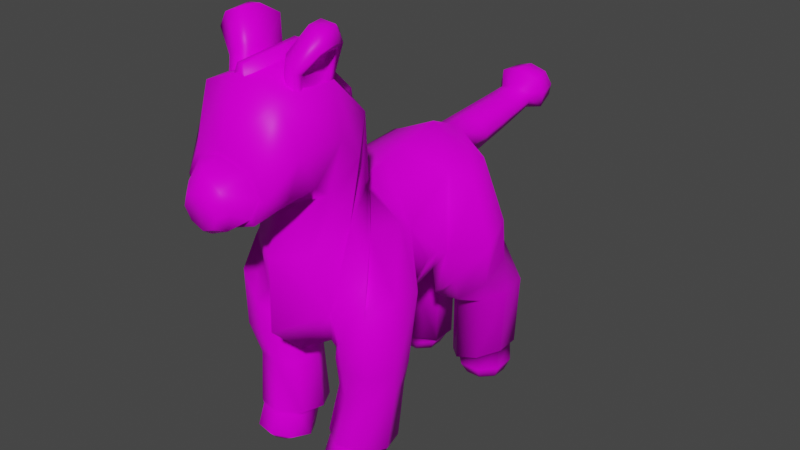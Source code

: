 # Source: doudou.blend  (saved by Blender 3.1.7; exported with 4.5.12 LTS)
import bpy
from mathutils import Matrix  # noqa: F401  (used for matrix-valued properties, if any)

bpy.ops.wm.read_factory_settings(use_empty=True)
scene = bpy.context.scene
scene.name = 'Scene'

# ---- collections
col_collection = bpy.data.collections.new('Collection'); scene.collection.children.link(col_collection)

# ---- images (referenced by path relative to the original .blend; pixels are not part of the script)
import os
ASSET_DIR = os.environ.get("B2B_ASSET_DIR", "")  # directory of the original .blend (textures are referenced by path, not embedded)
HERE = os.path.dirname(os.path.abspath(__file__))  # packed textures are extracted next to this script under _unpacked/

def load_image(name, relpath, width, height, colorspace="sRGB"):
    """Load a texture the original file referenced (path relative to the .blend, or extracted next to this script)."""
    p = next((c for c in (os.path.join(HERE, relpath), os.path.join(ASSET_DIR, relpath)) if relpath and os.path.exists(c)), "")
    if p:
        img = bpy.data.images.load(p, check_existing=True)
        img.name = name
    else:  # same state as the original file: an image datablock whose file is absent (Cycles renders it pink)
        img = bpy.data.images.new(name, width, height)
        img.source = "FILE"
        img.filepath = "//" + (relpath or name)
    img.colorspace_settings.name = colorspace
    return img
img_t_peluche_ane_1_psd = load_image('T_Peluche_Ane_1.psd', 'T_Peluche_Ane_1.psd', 1024, 1024, 'sRGB')

# ---- materials (node trees are filled in below, after node groups)
mat_material = bpy.data.materials.new('Material')
mat_material.alpha_threshold = 0.0
mat_material.use_transparent_shadow = False
mat_material.line_color = (0.0, 0.0, 0.0, 1.0)

# ---- material node trees
mat_material.use_nodes = True; mat_material.node_tree.nodes.clear()
_N = mat_material.node_tree.nodes; _L = mat_material.node_tree.links
n0 = _N.new('ShaderNodeOutputMaterial'); n0.name = 'Material Output'; n0.location = (300, 300)
n1 = _N.new('ShaderNodeBsdfPrincipled'); n1.name = 'Principled BSDF'; n1.location = (10, 300)
n1.distribution = 'GGX'
n1.subsurface_method = 'BURLEY'
n1.inputs[2].default_value = 0.4
n1.inputs[3].default_value = 1.45
n1.inputs[13].default_value = 0.07273
n1.inputs[27].default_value = (0.0, 0.0, 0.0, 1.0)
n1.inputs[28].default_value = 1.0
n2 = _N.new('ShaderNodeTexImage'); n2.name = 'Image Texture'; n2.location = (-522, 126)
n2.image = img_t_peluche_ane_1_psd
_L.new(n2.outputs[0], n1.inputs[0])
_L.new(n1.outputs[0], n0.inputs[0])
n0.is_active_output = True

# ---- world
world_world = bpy.data.worlds.new('World'); scene.world = world_world
world_world.use_nodes = True; world_world.node_tree.nodes.clear()
_N = world_world.node_tree.nodes; _L = world_world.node_tree.links
n0 = _N.new('ShaderNodeOutputWorld'); n0.name = 'World Output'; n0.location = (300, 300)
n1 = _N.new('ShaderNodeBackground'); n1.name = 'Background'; n1.location = (10, 300)
n1.inputs[0].default_value = (0.05088, 0.05088, 0.05088, 1.0)
_L.new(n1.outputs[0], n0.inputs[0])
n0.is_active_output = True
world_world.color = (0.05088, 0.05088, 0.05088)
world_world.use_sun_shadow = False
world_world.sun_shadow_jitter_overblur = 0.0

# ---- meshes
me_cylinder_001 = bpy.data.meshes.new('Cylinder.001')
me_cylinder_001.from_pydata([(0.1326, -0.1271, 0.5859), (0.181, 0.08166, 0.6682), (0.2693, -0.05895, 0.8015), (0.259, 0.0668, 0.7647), (0.2025, -0.07566, 0.9064), (0.2864, 0.195, 0.9901), (0.1216, -0.5076, 0.9461), (0.1804, -0.3684, 1.028), (0.1293, -0.2138, 1.125), (0.2134, -0.1507, 0.9665), (0.1071, -0.4015, 0.5594), (0.05993, 0.2732, 0.6375), (0.1739, 0.3037, 1.071), (0.06488, 0.4519, 0.9676), (0.09419, 0.4328, 1.026), (0.06471, 0.4129, 1.085), (0.1412, -0.431, 1.149), (0.1952, -0.3308, 1.267), (0.1349, -0.2336, 1.382), (0.2004, -0.2892, 0.9671), (0.2679, -0.3865, 0.8512), (0.1505, -0.4434, 0.7057), (0.1616, -0.5053, 1.205), (0.2286, -0.4491, 1.374), (0.1616, -0.405, 1.544), (0.1616, -0.6291, 1.197), (0.2286, -0.6334, 1.37), (0.1616, -0.6456, 1.538), (0.1217, -0.7406, 1.15), (0.1722, -0.7395, 1.245), (0.1217, -0.7427, 1.336), (0.07337, -0.8081, 1.143), (0.04974, -0.8451, 1.157), (0.1016, -0.8138, 1.213), (0.07178, -0.8492, 1.202), (0.07099, -0.8241, 1.28), (0.05176, -0.8548, 1.248), (0.1036, -0.7399, 1.166), (0.1464, -0.7396, 1.247), (0.1035, -0.7434, 1.326), (0.1109, -0.2768, 0.5123), (0.1882, -0.1614, 0.5623), (0.2765, -0.1391, 0.6879), (0.3303, -0.1921, 0.7475), (0.08894, -0.275, 0.367), (0.1267, -0.3987, 0.5378), (0.3455, -0.3273, 0.7713), (0.2941, -0.4346, 0.7209), (0.2035, -0.4641, 0.6242), (0.09698, -0.2963, 0.483), (0.1519, -0.2121, 0.4833), (0.2465, -0.1901, 0.4828), (0.332, -0.2432, 0.4818), (0.0511, -0.2922, 0.1404), (0.1168, -0.3934, 0.482), (0.3524, -0.3403, 0.4808), (0.2972, -0.4245, 0.4805), (0.1996, -0.4465, 0.481), (0.1338, -0.1981, 0.3799), (0.2163, -0.1779, 0.3827), (0.2981, -0.2263, 0.3739), (0.06844, -0.3171, 0.1328), (0.1038, -0.3636, 0.3516), (0.3231, -0.315, 0.3585), (0.2699, -0.3919, 0.3456), (0.1786, -0.412, 0.3427), (0.09873, -0.207, 0.1335), (0.1871, -0.1848, 0.1311), (0.2789, -0.2386, 0.1346), (0.06266, -0.3568, 0.03593), (0.07052, -0.3905, 0.1478), (0.3098, -0.337, 0.1421), (0.2538, -0.4222, 0.149), (0.1545, -0.4444, 0.1514), (0.1114, -0.2451, 0.1269), (0.1885, -0.2264, 0.1249), (0.2647, -0.2719, 0.1279), (0.1193, -0.3913, 0.01329), (0.08554, -0.4002, 0.1391), (0.2877, -0.355, 0.1342), (0.2406, -0.427, 0.1401), (0.1569, -0.4457, 0.1421), (0.1087, -0.2867, 0.01841), (0.1904, -0.2685, 0.01336), (0.2638, -0.3129, 0.02373), (0.08106, -0.4378, 0.05565), (0.2825, -0.3939, 0.04345), (0.2365, -0.464, 0.06096), (0.1531, -0.4822, 0.06602), (0.1402, -0.3591, 0.005245), (0.1784, -0.3507, 0.002924), (0.2116, -0.3711, 0.007687), (0.1617, -0.4042, 0.01719), (0.1279, -0.4285, 0.02235), (0.2203, -0.4083, 0.01674), (0.1994, -0.4405, 0.02479), (0.1611, -0.4488, 0.02711), (0.2699, -0.002252, 0.8037), (0.1391, -0.03668, 0.5778), (0.1856, 0.1602, 1.037), (0.02646, 0.2827, 0.6476), (0.2183, 0.3354, 1.05), (0.1394, 0.4764, 0.8919), (0.1498, 0.4575, 0.9498), (0.05254, 0.4077, 0.7173), (0.06564, 0.3017, 0.5299), (0.327, 0.3261, 0.8236), (0.252, 0.1235, 0.6147), (0.1432, 0.4387, 0.6746), (0.0696, 0.3886, 0.5912), (0.2223, 0.4343, 0.7596), (0.1366, 0.1592, 0.5138), (0.3694, 0.1801, 0.7842), (0.03419, 0.3026, 0.4964), (0.3332, 0.3339, 0.6569), (0.2144, 0.2034, 0.4939), (0.1612, 0.4332, 0.6628), (0.06098, 0.3885, 0.5804), (0.2724, 0.4106, 0.6937), (0.09877, 0.226, 0.4611), (0.3113, 0.248, 0.5744), (0.04281, 0.41, 0.3746), (0.2973, 0.5118, 0.4785), (0.2267, 0.3321, 0.4279), (0.113, 0.5897, 0.425), (0.04001, 0.516, 0.3889), (0.2201, 0.588, 0.4625), (0.1194, 0.3338, 0.3904), (0.3001, 0.4058, 0.4642), (0.04522, 0.4058, 0.09289), (0.2813, 0.5126, 0.1776), (0.2157, 0.3361, 0.1477), (0.1101, 0.5823, 0.1223), (0.0424, 0.5085, 0.09627), (0.2089, 0.584, 0.1559), (0.1169, 0.3344, 0.1142), (0.2841, 0.4099, 0.1742), (0.1733, 0.4575, 0.003894), (0.05938, 0.4123, 0.09703), (0.2657, 0.5057, 0.171), (0.2084, 0.3513, 0.145), (0.116, 0.5667, 0.1227), (0.0569, 0.5021, 0.09999), (0.2025, 0.5681, 0.1521), (0.122, 0.3498, 0.1156), (0.2681, 0.4159, 0.168), (0.06521, 0.4206, 0.06855), (0.2733, 0.5031, 0.08247), (0.2106, 0.3576, 0.07418), (0.1279, 0.5661, 0.07684), (0.06643, 0.5064, 0.07153), (0.2136, 0.5647, 0.08137), (0.1249, 0.359, 0.06965), (0.2721, 0.4173, 0.07949), (0.09345, 0.4316, 0.02018), (0.2504, 0.4937, 0.02603), (0.2032, 0.3841, 0.02307), (0.1407, 0.5413, 0.02314), (0.09438, 0.4963, 0.02107), (0.2054, 0.5402, 0.0252), (0.1385, 0.3852, 0.02101), (0.2495, 0.4291, 0.02514), (0.0561, 0.8656, 1.059), (0.07262, 0.8548, 1.092), (0.056, 0.8436, 1.125), (0.07801, 0.7591, 1.075), (0.08341, 0.6608, 1.06), (0.0888, 0.5419, 1.043), (0.06269, 0.5589, 0.9905), (0.06049, 0.6757, 1.014), (0.0583, 0.772, 1.036), (0.05818, 0.7458, 1.115), (0.06035, 0.6452, 1.106), (0.06253, 0.5241, 1.095), (0.08178, 0.9265, 1.043), (0.1059, 0.9042, 1.112), (0.08163, 0.881, 1.18), (0.06791, 1.007, 1.07), (0.08791, 0.9884, 1.127), (0.06779, 0.9691, 1.183), (0.0, -0.2271, 0.486), (0.0, -0.05427, 0.4567), (0.0, 0.0142, 1.082), (0.0, 0.1276, 1.107), (0.0, -0.5746, 0.92), (0.0, -0.161, 1.18), (0.0, -0.09278, 1.057), (0.0, -0.4525, 0.5056), (0.0, 0.2768, 0.6194), (0.0, 0.3047, 1.149), (0.0, 0.459, 0.9461), (0.0, 0.4058, 1.107), (0.0, -0.5244, 1.09), (0.0, -0.1951, 1.428), (0.0, -0.1554, 1.098), (0.0, -0.5861, 0.6369), (0.0, -0.5468, 1.137), (0.0, -0.3927, 1.62), (0.0, -0.643, 1.126), (0.0, -0.6523, 1.6), (0.0, -0.7469, 1.108), (0.0, -0.7565, 1.379), (0.0, -0.8454, 1.137), (0.0, -0.8097, 1.112), (0.0, -0.8243, 1.329), (0.0, -0.8575, 1.267), (0.0, -0.7455, 1.13), (0.0, -0.7562, 1.364), (0.0108, 0.4795, 0.4005), (0.0, 0.8696, 1.047), (0.0, 0.8396, 1.138), (0.0, 0.5652, 0.9713), (0.0, 0.6813, 0.9975), (0.0, 0.7768, 1.021), (0.0, 0.741, 1.129), (0.0, 0.6397, 1.123), (0.0, 0.5178, 1.114), (0.0, 0.9349, 1.018), (0.0, 0.8727, 1.205), (0.0, 1.014, 1.049), (0.0, 0.9622, 1.205), (0.0, 1.037, 1.133), (0.07251, -0.546, 1.525), (0.1474, -0.4952, 1.739), (0.07543, -0.4239, 1.49), (0.1, -0.3711, 1.703), (0.1542, -0.5472, 1.517), (0.2006, -0.505, 1.652), (0.1601, -0.448, 1.492), (0.1752, -0.4049, 1.647), (0.08128, -0.5318, 1.643), (0.08031, -0.3863, 1.592), (0.1616, -0.4217, 1.57), (0.1515, -0.5366, 1.593), (0.1145, -0.4209, 1.456), (0.147, -0.3627, 1.697), (0.1055, -0.574, 1.497), (0.2039, -0.5113, 1.718), (0.1088, -0.555, 1.625), (0.121, -0.3778, 1.573), (0.1588, -0.398, 1.564), (0.1544, -0.4325, 1.465), (0.146, -0.5701, 1.499), (0.1808, -0.3814, 1.663), (0.2183, -0.5238, 1.67), (0.1428, -0.5602, 1.599), (0.1511, -0.4299, 1.573), (0.143, -0.5203, 1.594), (0.1515, -0.4519, 1.508), (0.146, -0.5316, 1.528), (0.1581, -0.4164, 1.639), (0.1735, -0.4967, 1.65), (0.07703, -0.4924, 1.507), (0.1321, -0.4265, 1.74), (0.1597, -0.5024, 1.482), (0.2094, -0.4405, 1.679), (0.08363, -0.4678, 1.617), (0.1906, -0.4235, 1.733), (0.1643, -0.4987, 1.504), (0.1931, -0.4548, 1.656), (0.1519, -0.4783, 1.585), (0.1549, -0.493, 1.518), (0.1708, -0.4605, 1.649), (0.02652, -0.1874, 1.11), (0.0313, -0.2379, 1.431), (0.02652, -0.3886, 1.593), (0.02652, -0.655, 1.576), (0.01397, -0.3974, 1.649), (0.01397, -0.6442, 1.626), (0.01649, -0.1692, 1.418), (0.01397, -0.134, 1.151), (0.0, -0.1874, 1.11), (0.0, -0.655, 1.576), (0.0, -0.1692, 1.418), (0.0, -0.3974, 1.649), (0.0, -0.134, 1.151), (0.0, -0.6442, 1.626), (-0.1326, -0.1271, 0.5859), (-0.181, 0.08166, 0.6682), (-0.2693, -0.05895, 0.8015), (-0.259, 0.0668, 0.7647), (-0.2025, -0.07566, 0.9064), (-0.2864, 0.195, 0.9901), (-0.1216, -0.5076, 0.9461), (-0.1804, -0.3684, 1.028), (-0.1293, -0.2138, 1.125), (-0.2134, -0.1507, 0.9665), (-0.1071, -0.4015, 0.5594), (-0.05993, 0.2732, 0.6375), (-0.1739, 0.3037, 1.071), (-0.06488, 0.4519, 0.9676), (-0.09419, 0.4328, 1.026), (-0.06471, 0.4129, 1.085), (-0.1412, -0.431, 1.149), (-0.1952, -0.3308, 1.267), (-0.1349, -0.2336, 1.382), (-0.2004, -0.2892, 0.9671), (-0.2679, -0.3865, 0.8512), (-0.1505, -0.4434, 0.7057), (-0.1616, -0.5053, 1.205), (-0.2286, -0.4491, 1.374), (-0.1616, -0.405, 1.544), (-0.1616, -0.6291, 1.197), (-0.2286, -0.6334, 1.37), (-0.1616, -0.6456, 1.538), (-0.1217, -0.7406, 1.15), (-0.1722, -0.7395, 1.245), (-0.1217, -0.7427, 1.336), (-0.07337, -0.8081, 1.143), (-0.04974, -0.8451, 1.157), (-0.1016, -0.8138, 1.213), (-0.07178, -0.8492, 1.202), (-0.07099, -0.8241, 1.28), (-0.05176, -0.8548, 1.248), (-0.1036, -0.7399, 1.166), (-0.1464, -0.7396, 1.247), (-0.1035, -0.7434, 1.326), (-0.1109, -0.2768, 0.5123), (-0.1882, -0.1614, 0.5623), (-0.2765, -0.1391, 0.6879), (-0.3303, -0.1921, 0.7475), (-0.08894, -0.275, 0.367), (-0.1267, -0.3987, 0.5378), (-0.3455, -0.3273, 0.7713), (-0.2941, -0.4346, 0.7209), (-0.2035, -0.4641, 0.6242), (-0.09698, -0.2963, 0.483), (-0.1519, -0.2121, 0.4833), (-0.2465, -0.1901, 0.4828), (-0.332, -0.2432, 0.4818), (-0.0511, -0.2922, 0.1404), (-0.1168, -0.3934, 0.482), (-0.3524, -0.3403, 0.4808), (-0.2972, -0.4245, 0.4805), (-0.1996, -0.4465, 0.481), (-0.1338, -0.1981, 0.3799), (-0.2163, -0.1779, 0.3827), (-0.2981, -0.2263, 0.3739), (-0.06844, -0.3171, 0.1328), (-0.1038, -0.3636, 0.3516), (-0.3231, -0.315, 0.3585), (-0.2699, -0.3919, 0.3456), (-0.1786, -0.412, 0.3427), (-0.09873, -0.207, 0.1335), (-0.1871, -0.1848, 0.1311), (-0.2789, -0.2386, 0.1346), (-0.06266, -0.3568, 0.03593), (-0.07052, -0.3905, 0.1478), (-0.3098, -0.337, 0.1421), (-0.2538, -0.4222, 0.149), (-0.1545, -0.4444, 0.1514), (-0.1114, -0.2451, 0.1269), (-0.1885, -0.2264, 0.1249), (-0.2647, -0.2719, 0.1279), (-0.1193, -0.3913, 0.01329), (-0.08554, -0.4002, 0.1391), (-0.2877, -0.355, 0.1342), (-0.2406, -0.427, 0.1401), (-0.1569, -0.4457, 0.1421), (-0.1087, -0.2867, 0.01841), (-0.1904, -0.2685, 0.01336), (-0.2638, -0.3129, 0.02373), (-0.08106, -0.4378, 0.05565), (-0.2825, -0.3939, 0.04345), (-0.2365, -0.464, 0.06096), (-0.1531, -0.4822, 0.06602), (-0.1402, -0.3591, 0.005245), (-0.1784, -0.3507, 0.002924), (-0.2116, -0.3711, 0.007687), (-0.1617, -0.4042, 0.01719), (-0.1279, -0.4285, 0.02235), (-0.2203, -0.4083, 0.01674), (-0.1994, -0.4405, 0.02479), (-0.1611, -0.4488, 0.02711), (-0.2699, -0.002252, 0.8037), (-0.1391, -0.03668, 0.5778), (-0.1856, 0.1602, 1.037), (-0.02646, 0.2827, 0.6476), (-0.2183, 0.3354, 1.05), (-0.1394, 0.4764, 0.8919), (-0.1498, 0.4575, 0.9498), (-0.05254, 0.4077, 0.7173), (-0.06564, 0.3017, 0.5299), (-0.327, 0.3261, 0.8236), (-0.252, 0.1235, 0.6147), (-0.1432, 0.4387, 0.6746), (-0.0696, 0.3886, 0.5912), (-0.2223, 0.4343, 0.7596), (-0.1366, 0.1592, 0.5138), (-0.3694, 0.1801, 0.7842), (-0.03419, 0.3026, 0.4964), (-0.3332, 0.3339, 0.6569), (-0.2144, 0.2034, 0.4939), (-0.1612, 0.4332, 0.6628), (-0.06098, 0.3885, 0.5804), (-0.2724, 0.4106, 0.6937), (-0.09877, 0.226, 0.4611), (-0.3113, 0.248, 0.5744), (-0.04281, 0.41, 0.3746), (-0.2973, 0.5118, 0.4785), (-0.2267, 0.3321, 0.4279), (-0.113, 0.5897, 0.425), (-0.04001, 0.516, 0.3889), (-0.2201, 0.588, 0.4625), (-0.1194, 0.3338, 0.3904), (-0.3001, 0.4058, 0.4642), (-0.04522, 0.4058, 0.09289), (-0.2813, 0.5126, 0.1776), (-0.2157, 0.3361, 0.1477), (-0.1101, 0.5823, 0.1223), (-0.0424, 0.5085, 0.09627), (-0.2089, 0.584, 0.1559), (-0.1169, 0.3344, 0.1142), (-0.2841, 0.4099, 0.1742), (-0.1733, 0.4575, 0.003894), (-0.05938, 0.4123, 0.09703), (-0.2657, 0.5057, 0.171), (-0.2084, 0.3513, 0.145), (-0.116, 0.5667, 0.1227), (-0.0569, 0.5021, 0.09999), (-0.2025, 0.5681, 0.1521), (-0.122, 0.3498, 0.1156), (-0.2681, 0.4159, 0.168), (-0.06521, 0.4206, 0.06855), (-0.2733, 0.5031, 0.08247), (-0.2106, 0.3576, 0.07418), (-0.1279, 0.5661, 0.07684), (-0.06643, 0.5064, 0.07153), (-0.2136, 0.5647, 0.08137), (-0.1249, 0.359, 0.06965), (-0.2721, 0.4173, 0.07949), (-0.09345, 0.4316, 0.02018), (-0.2504, 0.4937, 0.02603), (-0.2032, 0.3841, 0.02307), (-0.1407, 0.5413, 0.02314), (-0.09438, 0.4963, 0.02107), (-0.2054, 0.5402, 0.0252), (-0.1385, 0.3852, 0.02101), (-0.2495, 0.4291, 0.02514), (-0.0561, 0.8656, 1.059), (-0.07262, 0.8548, 1.092), (-0.056, 0.8436, 1.125), (-0.07801, 0.7591, 1.075), (-0.08341, 0.6608, 1.06), (-0.0888, 0.5419, 1.043), (-0.06269, 0.5589, 0.9905), (-0.06049, 0.6757, 1.014), (-0.0583, 0.772, 1.036), (-0.05818, 0.7458, 1.115), (-0.06035, 0.6452, 1.106), (-0.06253, 0.5241, 1.095), (-0.08178, 0.9265, 1.043), (-0.1059, 0.9042, 1.112), (-0.08163, 0.881, 1.18), (-0.06791, 1.007, 1.07), (-0.08791, 0.9884, 1.127), (-0.06779, 0.9691, 1.183), (-0.0108, 0.4795, 0.4005), (-0.07251, -0.546, 1.525), (-0.1474, -0.4952, 1.739), (-0.07543, -0.4239, 1.49), (-0.1, -0.3711, 1.703), (-0.1542, -0.5472, 1.517), (-0.2006, -0.505, 1.652), (-0.1601, -0.448, 1.492), (-0.1752, -0.4049, 1.647), (-0.08128, -0.5318, 1.643), (-0.08031, -0.3863, 1.592), (-0.1616, -0.4217, 1.57), (-0.1515, -0.5366, 1.593), (-0.1145, -0.4209, 1.456), (-0.147, -0.3627, 1.697), (-0.1055, -0.574, 1.497), (-0.2039, -0.5113, 1.718), (-0.1088, -0.555, 1.625), (-0.121, -0.3778, 1.573), (-0.1588, -0.398, 1.564), (-0.1544, -0.4325, 1.465), (-0.146, -0.5701, 1.499), (-0.1808, -0.3814, 1.663), (-0.2183, -0.5238, 1.67), (-0.1428, -0.5602, 1.599), (-0.1511, -0.4299, 1.573), (-0.143, -0.5203, 1.594), (-0.1515, -0.4519, 1.508), (-0.146, -0.5316, 1.528), (-0.1581, -0.4164, 1.639), (-0.1735, -0.4967, 1.65), (-0.07703, -0.4924, 1.507), (-0.1321, -0.4265, 1.74), (-0.1597, -0.5024, 1.482), (-0.2094, -0.4405, 1.679), (-0.08363, -0.4678, 1.617), (-0.1906, -0.4235, 1.733), (-0.1643, -0.4987, 1.504), (-0.1931, -0.4548, 1.656), (-0.1519, -0.4783, 1.585), (-0.1549, -0.493, 1.518), (-0.1708, -0.4605, 1.649), (-0.02652, -0.1874, 1.11), (-0.0313, -0.2379, 1.431), (-0.02652, -0.3886, 1.593), (-0.02652, -0.655, 1.576), (-0.01397, -0.3974, 1.649), (-0.01397, -0.6442, 1.626), (-0.01649, -0.1692, 1.418), (-0.01397, -0.134, 1.151)], [], [(98, 97, 2, 0), (97, 99, 4, 2), (99, 183, 182, 4), (99, 12, 189, 183), (4, 182, 186, 9), (20, 19, 8, 7), (7, 8, 18, 17), (21, 6, 184, 195), (21, 10, 45, 48), (21, 20, 7, 6), (9, 186, 194, 19), (0, 2, 41, 40), (104, 102, 108, 109), (9, 19, 46, 43), (180, 0, 10, 187), (12, 15, 191, 189), (98, 181, 188, 100), (11, 104, 109, 105), (100, 188, 190, 13), (5, 3, 112), (101, 5, 112, 106), (16, 17, 23, 22), (8, 185, 193, 18), (184, 6, 16, 192), (6, 7, 17, 16), (19, 20, 47, 46), (19, 194, 185, 8), (187, 10, 21, 195), (17, 18, 24, 23), (18, 193, 197, 24), (192, 16, 22, 196), (23, 24, 27, 26), (25, 26, 29, 28), (24, 197, 199, 27), (196, 22, 25, 198), (22, 23, 26, 25), (26, 27, 30, 29), (27, 199, 201, 30), (198, 25, 28, 200), (203, 31, 32, 202), (37, 38, 33, 31), (32, 36, 205, 202), (38, 39, 35, 33), (39, 207, 204, 35), (31, 33, 34, 32), (33, 35, 36, 34), (35, 204, 205, 36), (206, 37, 31, 203), (181, 98, 0, 180), (200, 28, 37, 206), (30, 201, 207, 39), (29, 30, 39, 38), (28, 29, 38, 37), (34, 36, 32), (45, 40, 49, 54), (47, 48, 57, 56), (41, 42, 51, 50), (43, 46, 55, 52), (2, 4, 42, 41), (20, 21, 48, 47), (10, 0, 40, 45), (4, 9, 43, 42), (57, 54, 62, 65), (49, 50, 58, 44), (55, 56, 64, 63), (51, 52, 60, 59), (42, 43, 52, 51), (46, 47, 56, 55), (40, 41, 50, 49), (48, 45, 54, 57), (44, 58, 66, 53), (63, 64, 72, 71), (59, 60, 68, 67), (62, 44, 53, 70), (52, 55, 63, 60), (50, 51, 59, 58), (56, 57, 65, 64), (54, 49, 44, 62), (67, 68, 76, 75), (70, 53, 61, 78), (72, 73, 81, 80), (66, 67, 75, 74), (65, 62, 70, 73), (60, 63, 71, 68), (58, 59, 67, 66), (64, 65, 73, 72), (80, 81, 88, 87), (74, 75, 83, 82), (76, 79, 86, 84), (81, 78, 85, 88), (71, 72, 80, 79), (53, 66, 74, 61), (73, 70, 78, 81), (68, 71, 79, 76), (69, 82, 89, 77), (86, 87, 95, 94), (83, 84, 91, 90), (85, 69, 77, 93), (78, 61, 69, 85), (75, 76, 84, 83), (79, 80, 87, 86), (61, 74, 82, 69), (89, 90, 91, 92), (77, 89, 92, 93), (92, 91, 94, 95), (93, 92, 95, 96), (88, 85, 93, 96), (84, 86, 94, 91), (82, 83, 90, 89), (87, 88, 96, 95), (1, 3, 97, 98), (3, 5, 99, 97), (11, 1, 98, 100), (5, 101, 12, 99), (102, 104, 13, 14), (103, 102, 14, 15), (104, 11, 100, 13), (101, 103, 15, 12), (105, 109, 117, 113), (109, 108, 116, 117), (112, 107, 115, 120), (106, 112, 120, 114), (1, 11, 105, 111), (3, 1, 111, 107), (103, 101, 106, 110), (102, 103, 110, 108), (120, 115, 123, 128), (114, 120, 128, 122), (118, 114, 122, 126), (116, 118, 126, 124), (111, 105, 113, 119), (107, 111, 119, 115), (108, 110, 118, 116), (110, 106, 114, 118), (128, 123, 131, 136), (122, 128, 136, 130), (126, 122, 130, 134), (124, 126, 134, 132), (117, 116, 124, 125), (113, 117, 125, 121), (119, 113, 121, 127), (115, 119, 127, 123), (130, 136, 145, 139), (134, 130, 139, 143), (132, 134, 143, 141), (131, 135, 144, 140), (125, 124, 132, 133), (121, 125, 133, 129), (127, 121, 129, 135), (123, 127, 135, 131), (141, 143, 151, 149), (140, 144, 152, 148), (144, 138, 146, 152), (138, 142, 150, 146), (136, 131, 140, 145), (133, 132, 141, 142), (129, 133, 142, 138), (135, 129, 138, 144), (152, 146, 154, 160), (146, 150, 158, 154), (150, 149, 157, 158), (153, 148, 156, 161), (143, 139, 147, 151), (139, 145, 153, 147), (145, 140, 148, 153), (142, 141, 149, 150), (156, 160, 154, 137), (156, 137, 155, 161), (137, 154, 158, 157), (155, 137, 157, 159), (148, 152, 160, 156), (149, 151, 159, 157), (151, 147, 155, 159), (147, 153, 161, 155), (165, 170, 162, 163), (171, 165, 163, 164), (170, 213, 209, 162), (214, 171, 164, 210), (191, 15, 173, 216), (216, 173, 172, 215), (215, 172, 171, 214), (13, 190, 211, 168), (168, 211, 212, 169), (169, 212, 213, 170), (15, 14, 167, 173), (173, 167, 166, 172), (172, 166, 165, 171), (14, 13, 168, 167), (167, 168, 169, 166), (166, 169, 170, 165), (163, 162, 174, 175), (162, 209, 217, 174), (164, 163, 175, 176), (210, 164, 176, 218), (176, 175, 178, 179), (218, 176, 179, 220), (175, 174, 177, 178), (174, 217, 219, 177), (178, 177, 221), (177, 219, 221), (179, 178, 221), (220, 179, 221), (256, 253, 225, 231), (239, 235, 243, 240), (258, 228, 248, 261), (238, 237, 223, 230), (257, 253, 223, 237), (236, 238, 230, 222), (233, 226, 249, 247), (234, 239, 240, 241), (252, 256, 231, 224), (224, 231, 239, 234), (242, 245, 238, 236), (255, 257, 237, 244), (245, 244, 237, 238), (231, 225, 235, 239), (232, 228, 241, 240), (258, 226, 242, 254), (259, 229, 243, 255), (226, 233, 245, 242), (229, 232, 240, 243), (233, 227, 244, 245), (260, 262, 251, 247), (261, 260, 247, 249), (232, 229, 250, 246), (259, 227, 251, 262), (228, 232, 246, 248), (227, 233, 247, 251), (229, 259, 262, 250), (248, 246, 260, 261), (246, 250, 262, 260), (227, 259, 255, 244), (228, 258, 254, 241), (243, 235, 257, 255), (222, 230, 256, 252), (235, 225, 253, 257), (226, 258, 261, 249), (230, 223, 253, 256), (273, 274, 267, 269), (271, 275, 270, 263), (275, 273, 269, 270), (266, 265, 267, 268), (265, 264, 269, 267), (272, 266, 268, 276), (264, 263, 270, 269), (268, 267, 274, 276), (112, 3, 107), (375, 277, 279, 374), (374, 279, 281, 376), (376, 281, 182, 183), (376, 183, 189, 289), (281, 286, 186, 182), (297, 284, 285, 296), (284, 294, 295, 285), (298, 195, 184, 283), (298, 325, 322, 287), (298, 283, 284, 297), (286, 296, 194, 186), (277, 317, 318, 279), (381, 386, 385, 379), (286, 320, 323, 296), (180, 187, 287, 277), (289, 189, 191, 292), (375, 377, 188, 181), (288, 382, 386, 381), (377, 290, 190, 188), (282, 389, 280), (378, 383, 389, 282), (293, 299, 300, 294), (285, 295, 193, 185), (184, 192, 293, 283), (283, 293, 294, 284), (296, 323, 324, 297), (296, 285, 185, 194), (187, 195, 298, 287), (294, 300, 301, 295), (295, 301, 197, 193), (192, 196, 299, 293), (300, 303, 304, 301), (302, 305, 306, 303), (301, 304, 199, 197), (196, 198, 302, 299), (299, 302, 303, 300), (303, 306, 307, 304), (304, 307, 201, 199), (198, 200, 305, 302), (203, 202, 309, 308), (314, 308, 310, 315), (309, 202, 205, 313), (315, 310, 312, 316), (316, 312, 204, 207), (308, 309, 311, 310), (310, 311, 313, 312), (312, 313, 205, 204), (206, 203, 308, 314), (181, 180, 277, 375), (200, 206, 314, 305), (307, 316, 207, 201), (306, 315, 316, 307), (305, 314, 315, 306), (311, 309, 313), (322, 331, 326, 317), (324, 333, 334, 325), (318, 327, 328, 319), (320, 329, 332, 323), (279, 318, 319, 281), (297, 324, 325, 298), (287, 322, 317, 277), (281, 319, 320, 286), (334, 342, 339, 331), (326, 321, 335, 327), (332, 340, 341, 333), (328, 336, 337, 329), (319, 328, 329, 320), (323, 332, 333, 324), (317, 326, 327, 318), (325, 334, 331, 322), (321, 330, 343, 335), (340, 348, 349, 341), (336, 344, 345, 337), (339, 347, 330, 321), (329, 337, 340, 332), (327, 335, 336, 328), (333, 341, 342, 334), (331, 339, 321, 326), (344, 352, 353, 345), (347, 355, 338, 330), (349, 357, 358, 350), (343, 351, 352, 344), (342, 350, 347, 339), (337, 345, 348, 340), (335, 343, 344, 336), (341, 349, 350, 342), (357, 364, 365, 358), (351, 359, 360, 352), (353, 361, 363, 356), (358, 365, 362, 355), (348, 356, 357, 349), (330, 338, 351, 343), (350, 358, 355, 347), (345, 353, 356, 348), (346, 354, 366, 359), (363, 371, 372, 364), (360, 367, 368, 361), (362, 370, 354, 346), (355, 362, 346, 338), (352, 360, 361, 353), (356, 363, 364, 357), (338, 346, 359, 351), (366, 369, 368, 367), (354, 370, 369, 366), (369, 372, 371, 368), (370, 373, 372, 369), (365, 373, 370, 362), (361, 368, 371, 363), (359, 366, 367, 360), (364, 372, 373, 365), (278, 375, 374, 280), (280, 374, 376, 282), (288, 377, 375, 278), (282, 376, 289, 378), (379, 291, 290, 381), (380, 292, 291, 379), (381, 290, 377, 288), (378, 289, 292, 380), (382, 390, 394, 386), (386, 394, 393, 385), (389, 397, 392, 384), (383, 391, 397, 389), (278, 388, 382, 288), (280, 384, 388, 278), (380, 387, 383, 378), (379, 385, 387, 380), (397, 405, 400, 392), (391, 399, 405, 397), (395, 403, 399, 391), (393, 401, 403, 395), (388, 396, 390, 382), (384, 392, 396, 388), (385, 393, 395, 387), (387, 395, 391, 383), (405, 413, 408, 400), (399, 407, 413, 405), (403, 411, 407, 399), (401, 409, 411, 403), (394, 402, 401, 393), (390, 398, 402, 394), (396, 404, 398, 390), (392, 400, 404, 396), (407, 416, 422, 413), (411, 420, 416, 407), (409, 418, 420, 411), (408, 417, 421, 412), (402, 410, 409, 401), (398, 406, 410, 402), (404, 412, 406, 398), (400, 408, 412, 404), (418, 426, 428, 420), (417, 425, 429, 421), (421, 429, 423, 415), (415, 423, 427, 419), (413, 422, 417, 408), (410, 419, 418, 409), (406, 415, 419, 410), (412, 421, 415, 406), (429, 437, 431, 423), (423, 431, 435, 427), (427, 435, 434, 426), (430, 438, 433, 425), (420, 428, 424, 416), (416, 424, 430, 422), (422, 430, 425, 417), (419, 427, 426, 418), (433, 414, 431, 437), (433, 438, 432, 414), (414, 434, 435, 431), (432, 436, 434, 414), (425, 433, 437, 429), (426, 434, 436, 428), (428, 436, 432, 424), (424, 432, 438, 430), (442, 440, 439, 447), (448, 441, 440, 442), (447, 439, 209, 213), (214, 210, 441, 448), (191, 216, 450, 292), (216, 215, 449, 450), (215, 214, 448, 449), (290, 445, 211, 190), (445, 446, 212, 211), (446, 447, 213, 212), (292, 450, 444, 291), (450, 449, 443, 444), (449, 448, 442, 443), (291, 444, 445, 290), (444, 443, 446, 445), (443, 442, 447, 446), (440, 452, 451, 439), (439, 451, 217, 209), (441, 453, 452, 440), (210, 218, 453, 441), (453, 456, 455, 452), (218, 220, 456, 453), (452, 455, 454, 451), (451, 454, 219, 217), (455, 221, 454), (454, 221, 219), (456, 221, 455), (220, 221, 456), (492, 467, 461, 489), (475, 476, 479, 471), (494, 497, 484, 464), (474, 466, 459, 473), (493, 473, 459, 489), (472, 458, 466, 474), (469, 483, 485, 462), (470, 477, 476, 475), (488, 460, 467, 492), (460, 470, 475, 467), (478, 472, 474, 481), (491, 480, 473, 493), (481, 474, 473, 480), (467, 475, 471, 461), (468, 476, 477, 464), (494, 490, 478, 462), (495, 491, 479, 465), (462, 478, 481, 469), (465, 479, 476, 468), (469, 481, 480, 463), (496, 483, 487, 498), (497, 485, 483, 496), (468, 482, 486, 465), (495, 498, 487, 463), (464, 484, 482, 468), (463, 487, 483, 469), (465, 486, 498, 495), (484, 497, 496, 482), (482, 496, 498, 486), (463, 480, 491, 495), (464, 477, 490, 494), (479, 491, 493, 471), (458, 488, 492, 466), (471, 493, 489, 461), (462, 485, 497, 494), (466, 492, 489, 459), (273, 505, 503, 274), (271, 499, 506, 275), (275, 506, 505, 273), (502, 504, 503, 501), (501, 503, 505, 500), (272, 276, 504, 502), (500, 505, 506, 499), (504, 276, 274, 503), (389, 384, 280)])
me_cylinder_001.polygons.foreach_set('use_smooth', [True] * 494)
_uv = me_cylinder_001.uv_layers.new(name='UVMap')
_uv.uv.foreach_set('vector', [0.8545, 0.699, 0.848, 0.5894, 0.872, 0.5931, 0.8919, 0.7012, 0.848, 0.5894, 0.7987, 0.4733, 0.8874, 0.5428, 0.872, 0.5931, 0.7987, 0.4733, 0.8436, 0.4024, 0.8866, 0.4249, 0.8874, 0.5428, 0.3062, 0.4458, 0.3075, 0.5072, 0.2297, 0.5223, 0.2227, 0.447, 0.8874, 0.5428, 0.8866, 0.4249, 0.9277, 0.4452, 0.9277, 0.545, 0.1394, 0.6588, 0.1469, 0.7273, 0.1378, 0.8053, 0.1051, 0.7335, 0.6121, 0.4636, 0.6719, 0.5331, 0.6233, 0.6343, 0.592, 0.5756, 0.0985, 0.5887, 0.05457, 0.6831, 0.0003071, 0.6607, 0.01916, 0.5444, 0.6249, 0.05055, 0.6838, 0.08964, 0.6853, 0.103, 0.6274, 0.09332, 0.0985, 0.5887, 0.1394, 0.6588, 0.1051, 0.7335, 0.05457, 0.6831, 0.2047, 0.7288, 0.222, 0.8267, 0.1915, 0.8322, 0.1469, 0.7273, 0.4355, 0.2299, 0.4068, 0.113, 0.47, 0.229, 0.4644, 0.3022, 0.3763, 0.2224, 0.393, 0.3147, 0.3301, 0.2326, 0.3406, 0.1669, 0.4264, 0.02656, 0.4813, 0.0003071, 0.5295, 0.08889, 0.4816, 0.1155, 0.1564, 0.4458, 0.222, 0.4925, 0.1114, 0.5241, 0.07189, 0.4871, 0.3075, 0.5072, 0.2732, 0.5618, 0.2448, 0.5652, 0.2297, 0.5223, 0.8545, 0.699, 0.8552, 0.7749, 0.7147, 0.7166, 0.7135, 0.7004, 0.4013, 0.1618, 0.3763, 0.2224, 0.3406, 0.1669, 0.374, 0.1282, 0.3308, 0.7515, 0.3229, 0.7657, 0.2794, 0.6164, 0.3044, 0.6025, 0.311, 0.4451, 0.1986, 0.4339, 0.2433, 0.3876, 0.3809, 0.4169, 0.311, 0.4451, 0.2433, 0.3876, 0.2928, 0.355, 0.556, 0.5052, 0.592, 0.5756, 0.5369, 0.6102, 0.5176, 0.5318, 0.6719, 0.5331, 0.7221, 0.5848, 0.6622, 0.6856, 0.6233, 0.6343, 0.5168, 0.3655, 0.5687, 0.4003, 0.556, 0.5052, 0.4956, 0.4409, 0.5687, 0.4003, 0.6121, 0.4636, 0.592, 0.5756, 0.556, 0.5052, 0.4813, 0.0003071, 0.5411, 0.03937, 0.5768, 0.08357, 0.5295, 0.08889, 0.1469, 0.7273, 0.1915, 0.8322, 0.1701, 0.8586, 0.1378, 0.8053, 0.07189, 0.4871, 0.1114, 0.5241, 0.0985, 0.5887, 0.01916, 0.5444, 0.592, 0.5756, 0.6233, 0.6343, 0.5469, 0.6783, 0.5369, 0.6102, 0.6233, 0.6343, 0.6622, 0.6856, 0.5565, 0.7474, 0.5469, 0.6783, 0.4956, 0.4409, 0.556, 0.5052, 0.5176, 0.5318, 0.4797, 0.4577, 0.5369, 0.6102, 0.5469, 0.6783, 0.4676, 0.6666, 0.4721, 0.6075, 0.4637, 0.5388, 0.4721, 0.6075, 0.4257, 0.5663, 0.4158, 0.5293, 0.5469, 0.6783, 0.5565, 0.7474, 0.4441, 0.7329, 0.4676, 0.6666, 0.4797, 0.4577, 0.5176, 0.5318, 0.4637, 0.5388, 0.4363, 0.4677, 0.5176, 0.5318, 0.5369, 0.6102, 0.4721, 0.6075, 0.4637, 0.5388, 0.4721, 0.6075, 0.4676, 0.6666, 0.4125, 0.6063, 0.4257, 0.5663, 0.4676, 0.6666, 0.4441, 0.7329, 0.3706, 0.647, 0.4125, 0.6063, 0.4363, 0.4677, 0.4637, 0.5388, 0.4158, 0.5293, 0.3891, 0.4853, 0.8297, 0.8399, 0.7972, 0.8465, 0.7999, 0.8296, 0.8201, 0.8222, 0.7787, 0.8742, 0.7374, 0.8605, 0.7699, 0.8379, 0.7972, 0.8465, 0.7999, 0.8296, 0.7737, 0.811, 0.7779, 0.7884, 0.8201, 0.8222, 0.7374, 0.8605, 0.7148, 0.8263, 0.7548, 0.8128, 0.7699, 0.8379, 0.7148, 0.8263, 0.7135, 0.7755, 0.7481, 0.7769, 0.7548, 0.8128, 0.7972, 0.8465, 0.7699, 0.8379, 0.7827, 0.8262, 0.7999, 0.8296, 0.7699, 0.8379, 0.7548, 0.8128, 0.7737, 0.811, 0.7827, 0.8262, 0.7548, 0.8128, 0.7481, 0.7769, 0.7779, 0.7884, 0.7737, 0.811, 0.8297, 0.8715, 0.7787, 0.8742, 0.7972, 0.8465, 0.8297, 0.8399, 0.8552, 0.7749, 0.8545, 0.699, 0.8919, 0.7012, 0.9277, 0.773, 0.3891, 0.4853, 0.4158, 0.5293, 0.4071, 0.5316, 0.3832, 0.4925, 0.4125, 0.6063, 0.3706, 0.647, 0.3676, 0.6405, 0.4038, 0.6047, 0.4257, 0.5663, 0.4125, 0.6063, 0.4038, 0.6047, 0.4155, 0.5674, 0.4158, 0.5293, 0.4257, 0.5663, 0.4155, 0.5674, 0.4071, 0.5316, 0.7827, 0.8262, 0.7737, 0.811, 0.7999, 0.8296, 0.6853, 0.103, 0.7432, 0.09882, 0.7398, 0.1141, 0.6985, 0.1272, 0.5768, 0.08357, 0.6274, 0.09332, 0.6585, 0.1431, 0.6225, 0.1622, 0.47, 0.229, 0.4581, 0.1514, 0.5211, 0.2383, 0.4923, 0.2767, 0.4816, 0.1155, 0.5295, 0.08889, 0.5882, 0.1829, 0.5545, 0.2075, 0.4068, 0.113, 0.4019, 0.06051, 0.4581, 0.1514, 0.47, 0.229, 0.5411, 0.03937, 0.6249, 0.05055, 0.6274, 0.09332, 0.5768, 0.08357, 0.6838, 0.08964, 0.8029, 0.05182, 0.7432, 0.09882, 0.6853, 0.103, 0.4019, 0.06051, 0.4264, 0.02656, 0.4816, 0.1155, 0.4581, 0.1514, 0.6585, 0.1431, 0.6985, 0.1272, 0.7306, 0.1792, 0.693, 0.1984, 0.4705, 0.317, 0.4923, 0.2767, 0.5306, 0.3061, 0.514, 0.3394, 0.5882, 0.1829, 0.6225, 0.1622, 0.652, 0.2148, 0.6122, 0.2308, 0.5211, 0.2383, 0.5545, 0.2075, 0.5771, 0.2504, 0.5488, 0.277, 0.4581, 0.1514, 0.4816, 0.1155, 0.5545, 0.2075, 0.5211, 0.2383, 0.5295, 0.08889, 0.5768, 0.08357, 0.6225, 0.1622, 0.5882, 0.1829, 0.4644, 0.3022, 0.47, 0.229, 0.4923, 0.2767, 0.4705, 0.317, 0.6274, 0.09332, 0.6853, 0.103, 0.6985, 0.1272, 0.6585, 0.1431, 0.514, 0.3394, 0.5306, 0.3061, 0.5958, 0.3608, 0.5855, 0.3937, 0.6122, 0.2308, 0.652, 0.2148, 0.6908, 0.2858, 0.6579, 0.2959, 0.5488, 0.277, 0.5771, 0.2504, 0.6324, 0.3145, 0.6096, 0.3382, 0.7306, 0.1792, 0.7654, 0.158, 0.8029, 0.2507, 0.7649, 0.2594, 0.5545, 0.2075, 0.5882, 0.1829, 0.6122, 0.2308, 0.5771, 0.2504, 0.4923, 0.2767, 0.5211, 0.2383, 0.5488, 0.277, 0.5306, 0.3061, 0.6225, 0.1622, 0.6585, 0.1431, 0.693, 0.1984, 0.652, 0.2148, 0.6985, 0.1272, 0.7398, 0.1141, 0.7654, 0.158, 0.7306, 0.1792, 0.6096, 0.3382, 0.6324, 0.3145, 0.6443, 0.3179, 0.6233, 0.3455, 0.7649, 0.2594, 0.8029, 0.2507, 0.7929, 0.2597, 0.7609, 0.2657, 0.6908, 0.2858, 0.7294, 0.2765, 0.7298, 0.2804, 0.6963, 0.2884, 0.5958, 0.3608, 0.6096, 0.3382, 0.6233, 0.3455, 0.6053, 0.3703, 0.693, 0.1984, 0.7306, 0.1792, 0.7649, 0.2594, 0.7294, 0.2765, 0.5771, 0.2504, 0.6122, 0.2308, 0.6579, 0.2959, 0.6324, 0.3145, 0.5306, 0.3061, 0.5488, 0.277, 0.6096, 0.3382, 0.5958, 0.3608, 0.652, 0.2148, 0.693, 0.1984, 0.7294, 0.2765, 0.6908, 0.2858, 0.5385, 0.8423, 0.5577, 0.805, 0.5881, 0.8251, 0.5739, 0.8492, 0.577, 0.9824, 0.5487, 0.9594, 0.5814, 0.9281, 0.6052, 0.944, 0.5294, 0.9236, 0.5267, 0.8824, 0.5661, 0.8762, 0.5682, 0.9037, 0.5577, 0.805, 0.5824, 0.7721, 0.6058, 0.8022, 0.5881, 0.8251, 0.6579, 0.2959, 0.6908, 0.2858, 0.6963, 0.2884, 0.6673, 0.2982, 0.5855, 0.3937, 0.5958, 0.3608, 0.6053, 0.3703, 0.5949, 0.4018, 0.7294, 0.2765, 0.7649, 0.2594, 0.7609, 0.2657, 0.7298, 0.2804, 0.6324, 0.3145, 0.6579, 0.2959, 0.6673, 0.2982, 0.6443, 0.3179, 0.6395, 0.9508, 0.6052, 0.944, 0.6216, 0.9156, 0.64, 0.9176, 0.5661, 0.8762, 0.5739, 0.8492, 0.5967, 0.853, 0.5938, 0.8717, 0.5814, 0.9281, 0.5682, 0.9037, 0.5952, 0.8897, 0.6068, 0.9039, 0.6058, 0.8022, 0.635, 0.7805, 0.6344, 0.8154, 0.6169, 0.824, 0.5824, 0.7721, 0.6066, 0.7407, 0.635, 0.7805, 0.6058, 0.8022, 0.5487, 0.9594, 0.5294, 0.9236, 0.5682, 0.9037, 0.5814, 0.9281, 0.5267, 0.8824, 0.5385, 0.8423, 0.5739, 0.8492, 0.5661, 0.8762, 0.6159, 0.9944, 0.577, 0.9824, 0.6052, 0.944, 0.6395, 0.9508, 0.6261, 0.9042, 0.6068, 0.9039, 0.5952, 0.8897, 0.6213, 0.8796, 0.6399, 0.8908, 0.6261, 0.9042, 0.6213, 0.8796, 0.64, 0.8715, 0.6213, 0.8796, 0.5952, 0.8897, 0.5938, 0.8717, 0.6072, 0.858, 0.64, 0.8715, 0.6213, 0.8796, 0.6072, 0.858, 0.6264, 0.8579, 0.5881, 0.8251, 0.6058, 0.8022, 0.6169, 0.824, 0.6037, 0.8364, 0.5682, 0.9037, 0.5661, 0.8762, 0.5938, 0.8717, 0.5952, 0.8897, 0.6052, 0.944, 0.5814, 0.9281, 0.6068, 0.9039, 0.6216, 0.9156, 0.5739, 0.8492, 0.5881, 0.8251, 0.6037, 0.8364, 0.5967, 0.853, 0.8089, 0.6564, 0.8171, 0.6048, 0.848, 0.5894, 0.8545, 0.699, 0.8171, 0.6048, 0.7656, 0.5077, 0.7987, 0.4733, 0.848, 0.5894, 0.7195, 0.6866, 0.8089, 0.6564, 0.8545, 0.699, 0.7135, 0.7004, 0.3543, 0.4511, 0.3301, 0.5161, 0.3075, 0.5072, 0.3062, 0.4458, 0.3491, 0.61, 0.3543, 0.6958, 0.3044, 0.6025, 0.2985, 0.5747, 0.3371, 0.5872, 0.3491, 0.61, 0.2985, 0.5747, 0.2732, 0.5618, 0.3543, 0.6958, 0.3433, 0.7599, 0.3308, 0.7515, 0.3044, 0.6025, 0.3301, 0.5161, 0.3371, 0.5872, 0.2732, 0.5618, 0.3075, 0.5072, 0.374, 0.1282, 0.3406, 0.1669, 0.3396, 0.1599, 0.3649, 0.1083, 0.3406, 0.1669, 0.3301, 0.2326, 0.3192, 0.2322, 0.3396, 0.1599, 0.2433, 0.3876, 0.1637, 0.3743, 0.1325, 0.3237, 0.1872, 0.3201, 0.2928, 0.355, 0.2433, 0.3876, 0.1872, 0.3201, 0.2391, 0.3078, 0.1457, 0.4123, 0.04736, 0.3942, 0.04383, 0.3446, 0.1081, 0.3499, 0.1986, 0.4339, 0.1457, 0.4123, 0.1081, 0.3499, 0.1637, 0.3743, 0.4013, 0.3416, 0.3809, 0.4169, 0.2928, 0.355, 0.323, 0.2892, 0.393, 0.3147, 0.4013, 0.3416, 0.323, 0.2892, 0.3301, 0.2326, 0.1872, 0.3201, 0.1325, 0.3237, 0.1264, 0.2551, 0.1753, 0.2352, 0.2391, 0.3078, 0.1872, 0.3201, 0.1753, 0.2352, 0.2063, 0.2025, 0.2825, 0.2811, 0.2391, 0.3078, 0.2063, 0.2025, 0.2251, 0.1678, 0.3192, 0.2322, 0.2825, 0.2811, 0.2251, 0.1678, 0.2422, 0.1344, 0.1081, 0.3499, 0.04383, 0.3446, 0.03906, 0.325, 0.0835, 0.3228, 0.1637, 0.3743, 0.1081, 0.3499, 0.0835, 0.3228, 0.1325, 0.3237, 0.3301, 0.2326, 0.323, 0.2892, 0.2825, 0.2811, 0.3192, 0.2322, 0.323, 0.2892, 0.2928, 0.355, 0.2391, 0.3078, 0.2825, 0.2811, 0.1753, 0.2352, 0.1264, 0.2551, 0.07015, 0.153, 0.1048, 0.1433, 0.2063, 0.2025, 0.1753, 0.2352, 0.1048, 0.1433, 0.136, 0.1221, 0.2251, 0.1678, 0.2063, 0.2025, 0.136, 0.1221, 0.1608, 0.09303, 0.2422, 0.1344, 0.2251, 0.1678, 0.1608, 0.09303, 0.1803, 0.06314, 0.3396, 0.1599, 0.3192, 0.2322, 0.2422, 0.1344, 0.2634, 0.1025, 0.3649, 0.1083, 0.3396, 0.1599, 0.2634, 0.1025, 0.2975, 0.07279, 0.0835, 0.3228, 0.03906, 0.325, 0.01409, 0.2563, 0.06752, 0.2623, 0.1325, 0.3237, 0.0835, 0.3228, 0.06752, 0.2623, 0.1264, 0.2551, 0.136, 0.1221, 0.1048, 0.1433, 0.1017, 0.1374, 0.1312, 0.1165, 0.1608, 0.09303, 0.136, 0.1221, 0.1312, 0.1165, 0.1558, 0.08877, 0.1803, 0.06314, 0.1608, 0.09303, 0.1558, 0.08877, 0.1754, 0.05975, 0.07015, 0.153, 0.03652, 0.153, 0.03697, 0.1477, 0.0689, 0.1471, 0.2634, 0.1025, 0.2422, 0.1344, 0.1803, 0.06314, 0.1967, 0.03429, 0.2975, 0.07279, 0.2634, 0.1025, 0.1967, 0.03429, 0.2098, 0.0003071, 0.06752, 0.2623, 0.01409, 0.2563, 0.0003071, 0.1432, 0.03652, 0.153, 0.1264, 0.2551, 0.06752, 0.2623, 0.03652, 0.153, 0.07015, 0.153, 0.4458, 0.9464, 0.4201, 0.9141, 0.4473, 0.9018, 0.4621, 0.9329, 0.4142, 0.802, 0.4378, 0.769, 0.4562, 0.7779, 0.443, 0.8091, 0.4378, 0.769, 0.4672, 0.7407, 0.4789, 0.7482, 0.4562, 0.7779, 0.5099, 0.9961, 0.4771, 0.9725, 0.4844, 0.9613, 0.5149, 0.9835, 0.1048, 0.1433, 0.07015, 0.153, 0.0689, 0.1471, 0.1017, 0.1374, 0.1967, 0.03429, 0.1803, 0.06314, 0.1754, 0.05975, 0.192, 0.03191, 0.2098, 0.0003071, 0.1967, 0.03429, 0.192, 0.03191, 0.2038, 0.0005434, 0.03652, 0.153, 0.0003071, 0.1432, 0.004077, 0.1384, 0.03697, 0.1477, 0.4562, 0.7779, 0.4789, 0.7482, 0.4959, 0.7683, 0.477, 0.791, 0.5149, 0.9835, 0.4844, 0.9613, 0.5025, 0.9428, 0.526, 0.9602, 0.4844, 0.9613, 0.4621, 0.9329, 0.4849, 0.9187, 0.5025, 0.9428, 0.4368, 0.8401, 0.443, 0.8091, 0.4649, 0.8167, 0.458, 0.8405, 0.4201, 0.9141, 0.4049, 0.878, 0.4389, 0.8705, 0.4473, 0.9018, 0.4049, 0.878, 0.4019, 0.8401, 0.4368, 0.8401, 0.4389, 0.8705, 0.4019, 0.8401, 0.4142, 0.802, 0.443, 0.8091, 0.4368, 0.8401, 0.4771, 0.9725, 0.4458, 0.9464, 0.4621, 0.9329, 0.4844, 0.9613, 0.4649, 0.8167, 0.4905, 0.8061, 0.5161, 0.8171, 0.4891, 0.84, 0.4649, 0.8167, 0.4891, 0.84, 0.4632, 0.8654, 0.458, 0.8405, 0.4891, 0.84, 0.5161, 0.8171, 0.526, 0.8431, 0.5144, 0.8683, 0.4632, 0.8654, 0.4891, 0.84, 0.5144, 0.8683, 0.4882, 0.8777, 0.443, 0.8091, 0.4562, 0.7779, 0.477, 0.791, 0.4649, 0.8167, 0.4621, 0.9329, 0.4473, 0.9018, 0.4715, 0.8923, 0.4849, 0.9187, 0.4473, 0.9018, 0.4389, 0.8705, 0.4632, 0.8654, 0.4715, 0.8923, 0.4389, 0.8705, 0.4368, 0.8401, 0.458, 0.8405, 0.4632, 0.8654, 0.8568, 0.148, 0.8765, 0.1518, 0.8722, 0.1936, 0.8557, 0.1908, 0.8375, 0.1448, 0.8568, 0.148, 0.8557, 0.1908, 0.8377, 0.1905, 0.8765, 0.1518, 0.9022, 0.1556, 0.897, 0.197, 0.8722, 0.1936, 0.8112, 0.1442, 0.8375, 0.1448, 0.8377, 0.1905, 0.8119, 0.1872, 0.8035, 0.0003071, 0.833, 0.001076, 0.8344, 0.04897, 0.8062, 0.04836, 0.8062, 0.04836, 0.8344, 0.04897, 0.836, 0.1011, 0.8089, 0.1006, 0.8089, 0.1006, 0.836, 0.1011, 0.8375, 0.1448, 0.8112, 0.1442, 0.8904, 0.0121, 0.9195, 0.01664, 0.9137, 0.06306, 0.8857, 0.05882, 0.8857, 0.05882, 0.9137, 0.06306, 0.9076, 0.1137, 0.8809, 0.1097, 0.8809, 0.1097, 0.9076, 0.1137, 0.9022, 0.1556, 0.8765, 0.1518, 0.833, 0.001076, 0.8618, 0.006169, 0.8601, 0.05353, 0.8344, 0.04897, 0.8344, 0.04897, 0.8601, 0.05353, 0.8585, 0.1051, 0.836, 0.1011, 0.836, 0.1011, 0.8585, 0.1051, 0.8568, 0.148, 0.8375, 0.1448, 0.8618, 0.006169, 0.8904, 0.0121, 0.8857, 0.05882, 0.8601, 0.05353, 0.8601, 0.05353, 0.8857, 0.05882, 0.8809, 0.1097, 0.8585, 0.1051, 0.8585, 0.1051, 0.8809, 0.1097, 0.8765, 0.1518, 0.8568, 0.148, 0.8784, 0.1987, 0.8826, 0.2009, 0.8812, 0.209, 0.8733, 0.2043, 0.8826, 0.2009, 0.8895, 0.2002, 0.8916, 0.2086, 0.8812, 0.209, 0.8377, 0.1905, 0.8784, 0.1987, 0.8733, 0.2043, 0.835, 0.2181, 0.8119, 0.1872, 0.8377, 0.1905, 0.835, 0.2181, 0.8036, 0.2198, 0.835, 0.2181, 0.8733, 0.2043, 0.8595, 0.2472, 0.8405, 0.2448, 0.8036, 0.2198, 0.835, 0.2181, 0.8405, 0.2448, 0.8151, 0.2555, 0.8733, 0.2043, 0.8931, 0.2295, 0.8763, 0.2575, 0.8595, 0.2472, 0.8931, 0.2295, 0.9195, 0.2586, 0.8889, 0.2812, 0.8763, 0.2575, 0.8595, 0.2472, 0.8763, 0.2575, 0.8502, 0.2836, 0.8763, 0.2575, 0.8889, 0.2812, 0.8502, 0.2836, 0.8405, 0.2448, 0.8595, 0.2472, 0.8502, 0.2836, 0.8151, 0.2555, 0.8405, 0.2448, 0.8502, 0.2836, 0.8611, 0.3199, 0.8035, 0.3159, 0.8165, 0.2885, 0.8634, 0.2842, 0.278, 0.9385, 0.2435, 0.9, 0.2625, 0.8959, 0.2941, 0.9263, 0.6707, 0.7407, 0.6937, 0.746, 0.6885, 0.7522, 0.6706, 0.7488, 0.2764, 0.8029, 0.2575, 0.848, 0.2328, 0.8413, 0.2609, 0.795, 0.2467, 0.8728, 0.2227, 0.8752, 0.2328, 0.8413, 0.2575, 0.848, 0.3272, 0.7764, 0.2764, 0.8029, 0.2609, 0.795, 0.3055, 0.7664, 0.6406, 0.7743, 0.6475, 0.7409, 0.6528, 0.7487, 0.6486, 0.776, 0.3246, 0.9734, 0.278, 0.9385, 0.2941, 0.9263, 0.334, 0.9556, 0.9081, 0.318, 0.8611, 0.3199, 0.8634, 0.2842, 0.9081, 0.2888, 0.3011, 0.9818, 0.2598, 0.9501, 0.278, 0.9385, 0.3246, 0.9734, 0.334, 0.7928, 0.2936, 0.8121, 0.2764, 0.8029, 0.3272, 0.7764, 0.2671, 0.8723, 0.2467, 0.8728, 0.2575, 0.848, 0.2727, 0.8464, 0.2936, 0.8121, 0.2727, 0.8464, 0.2575, 0.848, 0.2764, 0.8029, 0.2598, 0.9501, 0.2264, 0.9099, 0.2435, 0.9, 0.278, 0.9385, 0.3014, 0.9177, 0.3327, 0.9406, 0.334, 0.9556, 0.2941, 0.9263, 0.3911, 0.4747, 0.3917, 0.4535, 0.4013, 0.4458, 0.4006, 0.4754, 0.2784, 0.871, 0.2739, 0.894, 0.2625, 0.8959, 0.2671, 0.8723, 0.3307, 0.8053, 0.3002, 0.8213, 0.2936, 0.8121, 0.334, 0.7928, 0.2739, 0.894, 0.3014, 0.9177, 0.2941, 0.9263, 0.2625, 0.8959, 0.3002, 0.8213, 0.2822, 0.8506, 0.2727, 0.8464, 0.2936, 0.8121, 0.6665, 0.7788, 0.6645, 0.8067, 0.6509, 0.8023, 0.6486, 0.776, 0.6706, 0.7488, 0.6665, 0.7788, 0.6486, 0.776, 0.6528, 0.7487, 0.6937, 0.7818, 0.6868, 0.8135, 0.6818, 0.8058, 0.6877, 0.7811, 0.6633, 0.8177, 0.6414, 0.8099, 0.6509, 0.8023, 0.6645, 0.8067, 0.6937, 0.746, 0.6937, 0.7818, 0.6877, 0.7811, 0.6885, 0.7522, 0.6414, 0.8099, 0.6406, 0.7743, 0.6486, 0.776, 0.6509, 0.8023, 0.6868, 0.8135, 0.6633, 0.8177, 0.6645, 0.8067, 0.6818, 0.8058, 0.6885, 0.7522, 0.6877, 0.7811, 0.6665, 0.7788, 0.6706, 0.7488, 0.6877, 0.7811, 0.6818, 0.8058, 0.6645, 0.8067, 0.6665, 0.7788, 0.2822, 0.8506, 0.2784, 0.871, 0.2671, 0.8723, 0.2727, 0.8464, 0.3915, 0.4964, 0.3911, 0.4747, 0.4006, 0.4754, 0.4013, 0.5054, 0.2625, 0.8959, 0.2435, 0.9, 0.2467, 0.8728, 0.2671, 0.8723, 0.9071, 0.3412, 0.8583, 0.3487, 0.8611, 0.3199, 0.9081, 0.318, 0.2435, 0.9, 0.2264, 0.9099, 0.2227, 0.8752, 0.2467, 0.8728, 0.6475, 0.7409, 0.6707, 0.7407, 0.6706, 0.7488, 0.6528, 0.7487, 0.8583, 0.3487, 0.8079, 0.3445, 0.8035, 0.3159, 0.8611, 0.3199, 0.9202, 0.2315, 0.9259, 0.09863, 0.9312, 0.1002, 0.9277, 0.2303, 0.9751, 0.3682, 0.9641, 0.341, 0.9698, 0.3387, 0.9858, 0.3638, 0.9641, 0.341, 0.9202, 0.2315, 0.9277, 0.2303, 0.9698, 0.3387, 0.9997, 0.02783, 0.9457, 0.1159, 0.9312, 0.1002, 0.9802, 0.02217, 0.9457, 0.1159, 0.9491, 0.2085, 0.9277, 0.2303, 0.9312, 0.1002, 0.9867, 0.0003071, 0.9965, 0.006381, 0.9802, 0.02217, 0.9751, 0.01897, 0.9491, 0.2085, 0.9997, 0.3423, 0.9698, 0.3387, 0.9277, 0.2303, 0.9802, 0.02217, 0.9312, 0.1002, 0.9259, 0.09863, 0.9751, 0.01897, 0.2433, 0.3876, 0.1986, 0.4339, 0.1637, 0.3743, 0.8545, 0.699, 0.8919, 0.7012, 0.872, 0.5931, 0.848, 0.5894, 0.848, 0.5894, 0.872, 0.5931, 0.8874, 0.5428, 0.7987, 0.4733, 0.7987, 0.4733, 0.8874, 0.5428, 0.8866, 0.4249, 0.8436, 0.4024, 0.3062, 0.4458, 0.2227, 0.447, 0.2297, 0.5223, 0.3075, 0.5072, 0.8874, 0.5428, 0.9277, 0.545, 0.9277, 0.4452, 0.8866, 0.4249, 0.1394, 0.6588, 0.1051, 0.7335, 0.1378, 0.8053, 0.1469, 0.7273, 0.6121, 0.4636, 0.592, 0.5756, 0.6233, 0.6343, 0.6719, 0.5331, 0.0985, 0.5887, 0.01916, 0.5444, 0.0003071, 0.6607, 0.05457, 0.6831, 0.6249, 0.05055, 0.6274, 0.09332, 0.6853, 0.103, 0.6838, 0.08964, 0.0985, 0.5887, 0.05457, 0.6831, 0.1051, 0.7335, 0.1394, 0.6588, 0.2047, 0.7288, 0.1469, 0.7273, 0.1915, 0.8322, 0.222, 0.8267, 0.4355, 0.2299, 0.4644, 0.3022, 0.47, 0.229, 0.4068, 0.113, 0.3763, 0.2224, 0.3406, 0.1669, 0.3301, 0.2326, 0.393, 0.3147, 0.4264, 0.02656, 0.4816, 0.1155, 0.5295, 0.08889, 0.4813, 0.0003071, 0.1564, 0.4458, 0.07189, 0.4871, 0.1114, 0.5241, 0.222, 0.4925, 0.3075, 0.5072, 0.2297, 0.5223, 0.2448, 0.5652, 0.2732, 0.5618, 0.8545, 0.699, 0.7135, 0.7004, 0.7147, 0.7166, 0.8552, 0.7749, 0.4013, 0.1618, 0.374, 0.1282, 0.3406, 0.1669, 0.3763, 0.2224, 0.3308, 0.7515, 0.3044, 0.6025, 0.2794, 0.6164, 0.3229, 0.7657, 0.311, 0.4451, 0.2433, 0.3876, 0.1986, 0.4339, 0.3809, 0.4169, 0.2928, 0.355, 0.2433, 0.3876, 0.311, 0.4451, 0.556, 0.5052, 0.5176, 0.5318, 0.5369, 0.6102, 0.592, 0.5756, 0.6719, 0.5331, 0.6233, 0.6343, 0.6622, 0.6856, 0.7221, 0.5848, 0.5168, 0.3655, 0.4956, 0.4409, 0.556, 0.5052, 0.5687, 0.4003, 0.5687, 0.4003, 0.556, 0.5052, 0.592, 0.5756, 0.6121, 0.4636, 0.4813, 0.0003071, 0.5295, 0.08889, 0.5768, 0.08357, 0.5411, 0.03937, 0.1469, 0.7273, 0.1378, 0.8053, 0.1701, 0.8586, 0.1915, 0.8322, 0.07189, 0.4871, 0.01916, 0.5444, 0.0985, 0.5887, 0.1114, 0.5241, 0.592, 0.5756, 0.5369, 0.6102, 0.5469, 0.6783, 0.6233, 0.6343, 0.6233, 0.6343, 0.5469, 0.6783, 0.5565, 0.7474, 0.6622, 0.6856, 0.4956, 0.4409, 0.4797, 0.4577, 0.5176, 0.5318, 0.556, 0.5052, 0.5369, 0.6102, 0.4721, 0.6075, 0.4676, 0.6666, 0.5469, 0.6783, 0.4637, 0.5388, 0.4158, 0.5293, 0.4257, 0.5663, 0.4721, 0.6075, 0.5469, 0.6783, 0.4676, 0.6666, 0.4441, 0.7329, 0.5565, 0.7474, 0.4797, 0.4577, 0.4363, 0.4677, 0.4637, 0.5388, 0.5176, 0.5318, 0.5176, 0.5318, 0.4637, 0.5388, 0.4721, 0.6075, 0.5369, 0.6102, 0.4721, 0.6075, 0.4257, 0.5663, 0.4125, 0.6063, 0.4676, 0.6666, 0.4676, 0.6666, 0.4125, 0.6063, 0.3706, 0.647, 0.4441, 0.7329, 0.4363, 0.4677, 0.3891, 0.4853, 0.4158, 0.5293, 0.4637, 0.5388, 0.8297, 0.8399, 0.8201, 0.8222, 0.7999, 0.8296, 0.7972, 0.8465, 0.7787, 0.8742, 0.7972, 0.8465, 0.7699, 0.8379, 0.7374, 0.8605, 0.7999, 0.8296, 0.8201, 0.8222, 0.7779, 0.7884, 0.7737, 0.811, 0.7374, 0.8605, 0.7699, 0.8379, 0.7548, 0.8128, 0.7148, 0.8263, 0.7148, 0.8263, 0.7548, 0.8128, 0.7481, 0.7769, 0.7135, 0.7755, 0.7972, 0.8465, 0.7999, 0.8296, 0.7827, 0.8262, 0.7699, 0.8379, 0.7699, 0.8379, 0.7827, 0.8262, 0.7737, 0.811, 0.7548, 0.8128, 0.7548, 0.8128, 0.7737, 0.811, 0.7779, 0.7884, 0.7481, 0.7769, 0.8297, 0.8715, 0.8297, 0.8399, 0.7972, 0.8465, 0.7787, 0.8742, 0.8552, 0.7749, 0.9277, 0.773, 0.8919, 0.7012, 0.8545, 0.699, 0.3891, 0.4853, 0.3832, 0.4925, 0.4071, 0.5316, 0.4158, 0.5293, 0.4125, 0.6063, 0.4038, 0.6047, 0.3676, 0.6405, 0.3706, 0.647, 0.4257, 0.5663, 0.4155, 0.5674, 0.4038, 0.6047, 0.4125, 0.6063, 0.4158, 0.5293, 0.4071, 0.5316, 0.4155, 0.5674, 0.4257, 0.5663, 0.7827, 0.8262, 0.7999, 0.8296, 0.7737, 0.811, 0.6853, 0.103, 0.6985, 0.1272, 0.7398, 0.1141, 0.7432, 0.09882, 0.5768, 0.08357, 0.6225, 0.1622, 0.6585, 0.1431, 0.6274, 0.09332, 0.47, 0.229, 0.4923, 0.2767, 0.5211, 0.2383, 0.4581, 0.1514, 0.4816, 0.1155, 0.5545, 0.2075, 0.5882, 0.1829, 0.5295, 0.08889, 0.4068, 0.113, 0.47, 0.229, 0.4581, 0.1514, 0.4019, 0.06051, 0.5411, 0.03937, 0.5768, 0.08357, 0.6274, 0.09332, 0.6249, 0.05055, 0.6838, 0.08964, 0.6853, 0.103, 0.7432, 0.09882, 0.8029, 0.05182, 0.4019, 0.06051, 0.4581, 0.1514, 0.4816, 0.1155, 0.4264, 0.02656, 0.6585, 0.1431, 0.693, 0.1984, 0.7306, 0.1792, 0.6985, 0.1272, 0.4705, 0.317, 0.514, 0.3394, 0.5306, 0.3061, 0.4923, 0.2767, 0.5882, 0.1829, 0.6122, 0.2308, 0.652, 0.2148, 0.6225, 0.1622, 0.5211, 0.2383, 0.5488, 0.277, 0.5771, 0.2504, 0.5545, 0.2075, 0.4581, 0.1514, 0.5211, 0.2383, 0.5545, 0.2075, 0.4816, 0.1155, 0.5295, 0.08889, 0.5882, 0.1829, 0.6225, 0.1622, 0.5768, 0.08357, 0.4644, 0.3022, 0.4705, 0.317, 0.4923, 0.2767, 0.47, 0.229, 0.6274, 0.09332, 0.6585, 0.1431, 0.6985, 0.1272, 0.6853, 0.103, 0.514, 0.3394, 0.5855, 0.3937, 0.5958, 0.3608, 0.5306, 0.3061, 0.6122, 0.2308, 0.6579, 0.2959, 0.6908, 0.2858, 0.652, 0.2148, 0.5488, 0.277, 0.6096, 0.3382, 0.6324, 0.3145, 0.5771, 0.2504, 0.7306, 0.1792, 0.7649, 0.2594, 0.8029, 0.2507, 0.7654, 0.158, 0.5545, 0.2075, 0.5771, 0.2504, 0.6122, 0.2308, 0.5882, 0.1829, 0.4923, 0.2767, 0.5306, 0.3061, 0.5488, 0.277, 0.5211, 0.2383, 0.6225, 0.1622, 0.652, 0.2148, 0.693, 0.1984, 0.6585, 0.1431, 0.6985, 0.1272, 0.7306, 0.1792, 0.7654, 0.158, 0.7398, 0.1141, 0.6096, 0.3382, 0.6233, 0.3455, 0.6443, 0.3179, 0.6324, 0.3145, 0.7649, 0.2594, 0.7609, 0.2657, 0.7929, 0.2597, 0.8029, 0.2507, 0.6908, 0.2858, 0.6963, 0.2884, 0.7298, 0.2804, 0.7294, 0.2765, 0.5958, 0.3608, 0.6053, 0.3703, 0.6233, 0.3455, 0.6096, 0.3382, 0.693, 0.1984, 0.7294, 0.2765, 0.7649, 0.2594, 0.7306, 0.1792, 0.5771, 0.2504, 0.6324, 0.3145, 0.6579, 0.2959, 0.6122, 0.2308, 0.5306, 0.3061, 0.5958, 0.3608, 0.6096, 0.3382, 0.5488, 0.277, 0.652, 0.2148, 0.6908, 0.2858, 0.7294, 0.2765, 0.693, 0.1984, 0.5385, 0.8423, 0.5739, 0.8492, 0.5881, 0.8251, 0.5577, 0.805, 0.577, 0.9824, 0.6052, 0.944, 0.5814, 0.9281, 0.5487, 0.9594, 0.5294, 0.9236, 0.5682, 0.9037, 0.5661, 0.8762, 0.5267, 0.8824, 0.5577, 0.805, 0.5881, 0.8251, 0.6058, 0.8022, 0.5824, 0.7721, 0.6579, 0.2959, 0.6673, 0.2982, 0.6963, 0.2884, 0.6908, 0.2858, 0.5855, 0.3937, 0.5949, 0.4018, 0.6053, 0.3703, 0.5958, 0.3608, 0.7294, 0.2765, 0.7298, 0.2804, 0.7609, 0.2657, 0.7649, 0.2594, 0.6324, 0.3145, 0.6443, 0.3179, 0.6673, 0.2982, 0.6579, 0.2959, 0.6395, 0.9508, 0.64, 0.9176, 0.6216, 0.9156, 0.6052, 0.944, 0.5661, 0.8762, 0.5938, 0.8717, 0.5967, 0.853, 0.5739, 0.8492, 0.5814, 0.9281, 0.6068, 0.9039, 0.5952, 0.8897, 0.5682, 0.9037, 0.6058, 0.8022, 0.6169, 0.824, 0.6344, 0.8154, 0.635, 0.7805, 0.5824, 0.7721, 0.6058, 0.8022, 0.635, 0.7805, 0.6066, 0.7407, 0.5487, 0.9594, 0.5814, 0.9281, 0.5682, 0.9037, 0.5294, 0.9236, 0.5267, 0.8824, 0.5661, 0.8762, 0.5739, 0.8492, 0.5385, 0.8423, 0.6159, 0.9944, 0.6395, 0.9508, 0.6052, 0.944, 0.577, 0.9824, 0.6261, 0.9042, 0.6213, 0.8796, 0.5952, 0.8897, 0.6068, 0.9039, 0.6399, 0.8908, 0.64, 0.8715, 0.6213, 0.8796, 0.6261, 0.9042, 0.6213, 0.8796, 0.6072, 0.858, 0.5938, 0.8717, 0.5952, 0.8897, 0.64, 0.8715, 0.6264, 0.8579, 0.6072, 0.858, 0.6213, 0.8796, 0.5881, 0.8251, 0.6037, 0.8364, 0.6169, 0.824, 0.6058, 0.8022, 0.5682, 0.9037, 0.5952, 0.8897, 0.5938, 0.8717, 0.5661, 0.8762, 0.6052, 0.944, 0.6216, 0.9156, 0.6068, 0.9039, 0.5814, 0.9281, 0.5739, 0.8492, 0.5967, 0.853, 0.6037, 0.8364, 0.5881, 0.8251, 0.8089, 0.6564, 0.8545, 0.699, 0.848, 0.5894, 0.8171, 0.6048, 0.8171, 0.6048, 0.848, 0.5894, 0.7987, 0.4733, 0.7656, 0.5077, 0.7195, 0.6866, 0.7135, 0.7004, 0.8545, 0.699, 0.8089, 0.6564, 0.3543, 0.4511, 0.3062, 0.4458, 0.3075, 0.5072, 0.3301, 0.5161, 0.3491, 0.61, 0.2985, 0.5747, 0.3044, 0.6025, 0.3543, 0.6958, 0.3371, 0.5872, 0.2732, 0.5618, 0.2985, 0.5747, 0.3491, 0.61, 0.3543, 0.6958, 0.3044, 0.6025, 0.3308, 0.7515, 0.3433, 0.7599, 0.3301, 0.5161, 0.3075, 0.5072, 0.2732, 0.5618, 0.3371, 0.5872, 0.374, 0.1282, 0.3649, 0.1083, 0.3396, 0.1599, 0.3406, 0.1669, 0.3406, 0.1669, 0.3396, 0.1599, 0.3192, 0.2322, 0.3301, 0.2326, 0.2433, 0.3876, 0.1872, 0.3201, 0.1325, 0.3237, 0.1637, 0.3743, 0.2928, 0.355, 0.2391, 0.3078, 0.1872, 0.3201, 0.2433, 0.3876, 0.1457, 0.4123, 0.1081, 0.3499, 0.04383, 0.3446, 0.04736, 0.3942, 0.1986, 0.4339, 0.1637, 0.3743, 0.1081, 0.3499, 0.1457, 0.4123, 0.4013, 0.3416, 0.323, 0.2892, 0.2928, 0.355, 0.3809, 0.4169, 0.393, 0.3147, 0.3301, 0.2326, 0.323, 0.2892, 0.4013, 0.3416, 0.1872, 0.3201, 0.1753, 0.2352, 0.1264, 0.2551, 0.1325, 0.3237, 0.2391, 0.3078, 0.2063, 0.2025, 0.1753, 0.2352, 0.1872, 0.3201, 0.2825, 0.2811, 0.2251, 0.1678, 0.2063, 0.2025, 0.2391, 0.3078, 0.3192, 0.2322, 0.2422, 0.1344, 0.2251, 0.1678, 0.2825, 0.2811, 0.1081, 0.3499, 0.0835, 0.3228, 0.03906, 0.325, 0.04383, 0.3446, 0.1637, 0.3743, 0.1325, 0.3237, 0.0835, 0.3228, 0.1081, 0.3499, 0.3301, 0.2326, 0.3192, 0.2322, 0.2825, 0.2811, 0.323, 0.2892, 0.323, 0.2892, 0.2825, 0.2811, 0.2391, 0.3078, 0.2928, 0.355, 0.1753, 0.2352, 0.1048, 0.1433, 0.07015, 0.153, 0.1264, 0.2551, 0.2063, 0.2025, 0.136, 0.1221, 0.1048, 0.1433, 0.1753, 0.2352, 0.2251, 0.1678, 0.1608, 0.09303, 0.136, 0.1221, 0.2063, 0.2025, 0.2422, 0.1344, 0.1803, 0.06314, 0.1608, 0.09303, 0.2251, 0.1678, 0.3396, 0.1599, 0.2634, 0.1025, 0.2422, 0.1344, 0.3192, 0.2322, 0.3649, 0.1083, 0.2975, 0.07279, 0.2634, 0.1025, 0.3396, 0.1599, 0.0835, 0.3228, 0.06752, 0.2623, 0.01409, 0.2563, 0.03906, 0.325, 0.1325, 0.3237, 0.1264, 0.2551, 0.06752, 0.2623, 0.0835, 0.3228, 0.136, 0.1221, 0.1312, 0.1165, 0.1017, 0.1374, 0.1048, 0.1433, 0.1608, 0.09303, 0.1558, 0.08877, 0.1312, 0.1165, 0.136, 0.1221, 0.1803, 0.06314, 0.1754, 0.05975, 0.1558, 0.08877, 0.1608, 0.09303, 0.07015, 0.153, 0.0689, 0.1471, 0.03697, 0.1477, 0.03652, 0.153, 0.2634, 0.1025, 0.1967, 0.03429, 0.1803, 0.06314, 0.2422, 0.1344, 0.2975, 0.07279, 0.2098, 0.0003071, 0.1967, 0.03429, 0.2634, 0.1025, 0.06752, 0.2623, 0.03652, 0.153, 0.0003071, 0.1432, 0.01409, 0.2563, 0.1264, 0.2551, 0.07015, 0.153, 0.03652, 0.153, 0.06752, 0.2623, 0.4458, 0.9464, 0.4621, 0.9329, 0.4473, 0.9018, 0.4201, 0.9141, 0.4142, 0.802, 0.443, 0.8091, 0.4562, 0.7779, 0.4378, 0.769, 0.4378, 0.769, 0.4562, 0.7779, 0.4789, 0.7482, 0.4672, 0.7407, 0.5099, 0.9961, 0.5149, 0.9835, 0.4844, 0.9613, 0.4771, 0.9725, 0.1048, 0.1433, 0.1017, 0.1374, 0.0689, 0.1471, 0.07015, 0.153, 0.1967, 0.03429, 0.192, 0.03191, 0.1754, 0.05975, 0.1803, 0.06314, 0.2098, 0.0003071, 0.2038, 0.0005434, 0.192, 0.03191, 0.1967, 0.03429, 0.03652, 0.153, 0.03697, 0.1477, 0.004077, 0.1384, 0.0003071, 0.1432, 0.4562, 0.7779, 0.477, 0.791, 0.4959, 0.7683, 0.4789, 0.7482, 0.5149, 0.9835, 0.526, 0.9602, 0.5025, 0.9428, 0.4844, 0.9613, 0.4844, 0.9613, 0.5025, 0.9428, 0.4849, 0.9187, 0.4621, 0.9329, 0.4368, 0.8401, 0.458, 0.8405, 0.4649, 0.8167, 0.443, 0.8091, 0.4201, 0.9141, 0.4473, 0.9018, 0.4389, 0.8705, 0.4049, 0.878, 0.4049, 0.878, 0.4389, 0.8705, 0.4368, 0.8401, 0.4019, 0.8401, 0.4019, 0.8401, 0.4368, 0.8401, 0.443, 0.8091, 0.4142, 0.802, 0.4771, 0.9725, 0.4844, 0.9613, 0.4621, 0.9329, 0.4458, 0.9464, 0.4649, 0.8167, 0.4891, 0.84, 0.5161, 0.8171, 0.4905, 0.8061, 0.4649, 0.8167, 0.458, 0.8405, 0.4632, 0.8654, 0.4891, 0.84, 0.4891, 0.84, 0.5144, 0.8683, 0.526, 0.8431, 0.5161, 0.8171, 0.4632, 0.8654, 0.4882, 0.8777, 0.5144, 0.8683, 0.4891, 0.84, 0.443, 0.8091, 0.4649, 0.8167, 0.477, 0.791, 0.4562, 0.7779, 0.4621, 0.9329, 0.4849, 0.9187, 0.4715, 0.8923, 0.4473, 0.9018, 0.4473, 0.9018, 0.4715, 0.8923, 0.4632, 0.8654, 0.4389, 0.8705, 0.4389, 0.8705, 0.4632, 0.8654, 0.458, 0.8405, 0.4368, 0.8401, 0.8568, 0.148, 0.8557, 0.1908, 0.8722, 0.1936, 0.8765, 0.1518, 0.8375, 0.1448, 0.8377, 0.1905, 0.8557, 0.1908, 0.8568, 0.148, 0.8765, 0.1518, 0.8722, 0.1936, 0.897, 0.197, 0.9022, 0.1556, 0.8112, 0.1442, 0.8119, 0.1872, 0.8377, 0.1905, 0.8375, 0.1448, 0.8035, 0.0003071, 0.8062, 0.04836, 0.8344, 0.04897, 0.833, 0.001076, 0.8062, 0.04836, 0.8089, 0.1006, 0.836, 0.1011, 0.8344, 0.04897, 0.8089, 0.1006, 0.8112, 0.1442, 0.8375, 0.1448, 0.836, 0.1011, 0.8904, 0.0121, 0.8857, 0.05882, 0.9137, 0.06306, 0.9195, 0.01664, 0.8857, 0.05882, 0.8809, 0.1097, 0.9076, 0.1137, 0.9137, 0.06306, 0.8809, 0.1097, 0.8765, 0.1518, 0.9022, 0.1556, 0.9076, 0.1137, 0.833, 0.001076, 0.8344, 0.04897, 0.8601, 0.05353, 0.8618, 0.006169, 0.8344, 0.04897, 0.836, 0.1011, 0.8585, 0.1051, 0.8601, 0.05353, 0.836, 0.1011, 0.8375, 0.1448, 0.8568, 0.148, 0.8585, 0.1051, 0.8618, 0.006169, 0.8601, 0.05353, 0.8857, 0.05882, 0.8904, 0.0121, 0.8601, 0.05353, 0.8585, 0.1051, 0.8809, 0.1097, 0.8857, 0.05882, 0.8585, 0.1051, 0.8568, 0.148, 0.8765, 0.1518, 0.8809, 0.1097, 0.8784, 0.1987, 0.8733, 0.2043, 0.8812, 0.209, 0.8826, 0.2009, 0.8826, 0.2009, 0.8812, 0.209, 0.8916, 0.2086, 0.8895, 0.2002, 0.8377, 0.1905, 0.835, 0.2181, 0.8733, 0.2043, 0.8784, 0.1987, 0.8119, 0.1872, 0.8036, 0.2198, 0.835, 0.2181, 0.8377, 0.1905, 0.835, 0.2181, 0.8405, 0.2448, 0.8595, 0.2472, 0.8733, 0.2043, 0.8036, 0.2198, 0.8151, 0.2555, 0.8405, 0.2448, 0.835, 0.2181, 0.8733, 0.2043, 0.8595, 0.2472, 0.8763, 0.2575, 0.8931, 0.2295, 0.8931, 0.2295, 0.8763, 0.2575, 0.8889, 0.2812, 0.9195, 0.2586, 0.8595, 0.2472, 0.8502, 0.2836, 0.8763, 0.2575, 0.8763, 0.2575, 0.8502, 0.2836, 0.8889, 0.2812, 0.8405, 0.2448, 0.8502, 0.2836, 0.8595, 0.2472, 0.8151, 0.2555, 0.8502, 0.2836, 0.8405, 0.2448, 0.8611, 0.3199, 0.8634, 0.2842, 0.8165, 0.2885, 0.8035, 0.3159, 0.278, 0.9385, 0.2941, 0.9263, 0.2625, 0.8959, 0.2435, 0.9, 0.6707, 0.7407, 0.6706, 0.7488, 0.6885, 0.7522, 0.6937, 0.746, 0.2764, 0.8029, 0.2609, 0.795, 0.2328, 0.8413, 0.2575, 0.848, 0.2467, 0.8728, 0.2575, 0.848, 0.2328, 0.8413, 0.2227, 0.8752, 0.3272, 0.7764, 0.3055, 0.7664, 0.2609, 0.795, 0.2764, 0.8029, 0.6406, 0.7743, 0.6486, 0.776, 0.6528, 0.7487, 0.6475, 0.7409, 0.3246, 0.9734, 0.334, 0.9556, 0.2941, 0.9263, 0.278, 0.9385, 0.9081, 0.318, 0.9081, 0.2888, 0.8634, 0.2842, 0.8611, 0.3199, 0.3011, 0.9818, 0.3246, 0.9734, 0.278, 0.9385, 0.2598, 0.9501, 0.334, 0.7928, 0.3272, 0.7764, 0.2764, 0.8029, 0.2936, 0.8121, 0.2671, 0.8723, 0.2727, 0.8464, 0.2575, 0.848, 0.2467, 0.8728, 0.2936, 0.8121, 0.2764, 0.8029, 0.2575, 0.848, 0.2727, 0.8464, 0.2598, 0.9501, 0.278, 0.9385, 0.2435, 0.9, 0.2264, 0.9099, 0.3014, 0.9177, 0.2941, 0.9263, 0.334, 0.9556, 0.3327, 0.9406, 0.3911, 0.4747, 0.4006, 0.4754, 0.4013, 0.4458, 0.3917, 0.4535, 0.2784, 0.871, 0.2671, 0.8723, 0.2625, 0.8959, 0.2739, 0.894, 0.3307, 0.8053, 0.334, 0.7928, 0.2936, 0.8121, 0.3002, 0.8213, 0.2739, 0.894, 0.2625, 0.8959, 0.2941, 0.9263, 0.3014, 0.9177, 0.3002, 0.8213, 0.2936, 0.8121, 0.2727, 0.8464, 0.2822, 0.8506, 0.6665, 0.7788, 0.6486, 0.776, 0.6509, 0.8023, 0.6645, 0.8067, 0.6706, 0.7488, 0.6528, 0.7487, 0.6486, 0.776, 0.6665, 0.7788, 0.6937, 0.7818, 0.6877, 0.7811, 0.6818, 0.8058, 0.6868, 0.8135, 0.6633, 0.8177, 0.6645, 0.8067, 0.6509, 0.8023, 0.6414, 0.8099, 0.6937, 0.746, 0.6885, 0.7522, 0.6877, 0.7811, 0.6937, 0.7818, 0.6414, 0.8099, 0.6509, 0.8023, 0.6486, 0.776, 0.6406, 0.7743, 0.6868, 0.8135, 0.6818, 0.8058, 0.6645, 0.8067, 0.6633, 0.8177, 0.6885, 0.7522, 0.6706, 0.7488, 0.6665, 0.7788, 0.6877, 0.7811, 0.6877, 0.7811, 0.6665, 0.7788, 0.6645, 0.8067, 0.6818, 0.8058, 0.2822, 0.8506, 0.2727, 0.8464, 0.2671, 0.8723, 0.2784, 0.871, 0.3915, 0.4964, 0.4013, 0.5054, 0.4006, 0.4754, 0.3911, 0.4747, 0.2625, 0.8959, 0.2671, 0.8723, 0.2467, 0.8728, 0.2435, 0.9, 0.9071, 0.3412, 0.9081, 0.318, 0.8611, 0.3199, 0.8583, 0.3487, 0.2435, 0.9, 0.2467, 0.8728, 0.2227, 0.8752, 0.2264, 0.9099, 0.6475, 0.7409, 0.6528, 0.7487, 0.6706, 0.7488, 0.6707, 0.7407, 0.8583, 0.3487, 0.8611, 0.3199, 0.8035, 0.3159, 0.8079, 0.3445, 0.9202, 0.2315, 0.9277, 0.2303, 0.9312, 0.1002, 0.9259, 0.09863, 0.9751, 0.3682, 0.9858, 0.3638, 0.9698, 0.3387, 0.9641, 0.341, 0.9641, 0.341, 0.9698, 0.3387, 0.9277, 0.2303, 0.9202, 0.2315, 0.9997, 0.02783, 0.9802, 0.02217, 0.9312, 0.1002, 0.9457, 0.1159, 0.9457, 0.1159, 0.9312, 0.1002, 0.9277, 0.2303, 0.9491, 0.2085, 0.9867, 0.0003071, 0.9751, 0.01897, 0.9802, 0.02217, 0.9965, 0.006381, 0.9491, 0.2085, 0.9277, 0.2303, 0.9698, 0.3387, 0.9997, 0.3423, 0.9802, 0.02217, 0.9751, 0.01897, 0.9259, 0.09863, 0.9312, 0.1002, 0.2433, 0.3876, 0.1637, 0.3743, 0.1986, 0.4339])
me_cylinder_001.materials.append(mat_material)
me_cylinder_001.use_remesh_fix_poles = True
me_cylinder_001.use_remesh_preserve_attributes = False
me_cylinder_001.update()
arm_armature = bpy.data.armatures.new('Armature')  # bones are not reproduced

# ---- objects
ob_cylinder = bpy.data.objects.new('Cylinder', me_cylinder_001)
ob_empty_001 = bpy.data.objects.new('Empty.001', None)
ob_armature = bpy.data.objects.new('Armature', arm_armature)

# ---- transforms, parenting, visibility, modifiers, constraints
ob_cylinder.parent = ob_armature
ob_cylinder.location = (0.0, 0.0, 0.0)
_vg = ob_cylinder.vertex_groups.new(name='_ROOT_')
_vg = ob_cylinder.vertex_groups.new(name='Body_0')
for _i, _w in zip([1, 2, 3, 4, 5, 9, 12, 14, 15, 97, 99, 101, 102, 103, 106, 112, 182, 183, 186, 189, 191, 194, 278, 279, 280, 281, 282, 286, 289, 291, 292, 374, 376, 378, 379, 380, 383, 389], [0.00515, 0.1212, 0.08133, 0.1103, 0.3089, 0.05237, 0.6499, 0.0711, 0.0794, 0.1857, 0.7093, 0.5653, 0.04765, 0.09598, 0.05169, 0.001052, 0.7978, 0.9083, 0.1683, 0.7864, 0.07756, 0.03862, 0.00515, 0.1212, 0.08133, 0.1103, 0.3089, 0.05237, 0.6499, 0.0711, 0.0794, 0.1857, 0.7093, 0.5653, 0.04765, 0.09598, 0.05169, 0.001052]): _vg.add([_i], _w, 'REPLACE')
_vg = ob_cylinder.vertex_groups.new(name='Body_1')
for _i, _w in zip([0, 1, 2, 3, 4, 5, 7, 8, 9, 10, 11, 19, 20, 40, 41, 42, 43, 49, 50, 51, 97, 98, 99, 180, 181, 182, 183, 185, 186, 187, 188, 194, 195, 277, 278, 279, 280, 281, 282, 284, 285, 286, 287, 288, 296, 297, 317, 318, 319, 320, 326, 327, 328, 374, 375, 376], [0.319, 0.1031, 0.4322, 0.1231, 0.5886, 0.003697, 0.009603, 0.04868, 0.5459, 0.01497, 0.004771, 0.1247, 0.08217, 0.06058, 0.1156, 0.1015, 0.05598, 0.01179, 0.02185, 0.003688, 0.2846, 0.3763, 0.05876, 0.3203, 0.4396, 0.1287, 0.008617, 0.05648, 0.5858, 0.04626, 0.02079, 0.1722, 0.006299, 0.319, 0.1031, 0.4322, 0.1231, 0.5886, 0.003697, 0.009603, 0.04868, 0.5459, 0.01497, 0.004771, 0.1247, 0.08217, 0.06058, 0.1156, 0.1015, 0.05598, 0.01179, 0.02185, 0.003688, 0.2846, 0.3763, 0.05876]): _vg.add([_i], _w, 'REPLACE')
_vg = ob_cylinder.vertex_groups.new(name='Body_2')
for _i, _w in zip([0, 2, 4, 6, 7, 8, 9, 10, 16, 17, 18, 19, 20, 21, 22, 23, 25, 26, 28, 29, 37, 45, 46, 47, 48, 180, 181, 182, 184, 185, 186, 187, 192, 193, 194, 195, 196, 198, 200, 206, 263, 264, 269, 270, 271, 273, 275, 277, 279, 281, 283, 284, 285, 286, 287, 293, 294, 295, 296, 297, 298, 299, 300, 302, 303, 305, 306, 314, 322, 323, 324, 325, 499, 500, 505, 506], [0.01341, 0.01387, 0.0672, 0.6997, 0.7145, 0.8239, 0.2046, 0.0555, 0.4116, 0.1924, 0.07857, 0.5608, 0.3261, 0.1377, 0.1821, 0.05479, 0.07057, 0.0001832, 0.03056, 0.01031, 0.0138, 0.01204, 0.004882, 0.05562, 0.0135, 0.1917, 0.05036, 0.02983, 0.6944, 0.835, 0.2031, 0.08976, 0.522, 0.03538, 0.7207, 0.2061, 0.2963, 0.1048, 0.04162, 0.01959, 0.9032, 0.01072, 0.08393, 0.7833, 0.8976, 0.085, 0.7828, 0.01341, 0.01387, 0.0672, 0.6997, 0.7145, 0.8239, 0.2046, 0.0555, 0.4116, 0.1924, 0.07857, 0.5608, 0.3261, 0.1377, 0.1821, 0.05479, 0.07057, 0.0001832, 0.03056, 0.01031, 0.0138, 0.01204, 0.004882, 0.05562, 0.0135, 0.9032, 0.01072, 0.08393, 0.7833]): _vg.add([_i], _w, 'REPLACE')
_vg = ob_cylinder.vertex_groups.new(name='Neck')
for _i, _w in zip([6, 7, 8, 16, 17, 18, 19, 22, 23, 24, 25, 26, 27, 28, 29, 185, 192, 193, 194, 196, 197, 198, 199, 263, 264, 265, 266, 267, 268, 269, 270, 271, 272, 273, 274, 275, 276, 283, 284, 285, 293, 294, 295, 296, 299, 300, 301, 302, 303, 304, 305, 306, 499, 500, 501, 502, 503, 504, 505, 506], [0.006698, 0.08564, 0.09284, 0.3762, 0.63, 0.8221, 0.02707, 0.1728, 0.172, 0.1227, 0.057, 0.04507, 0.02415, 0.001422, 0.00375, 0.1034, 0.1226, 0.8945, 0.0213, 0.09066, 0.1035, 0.02742, 0.04156, 0.09121, 0.823, 0.5623, 0.3536, 0.5374, 0.3711, 0.8038, 0.1945, 0.09582, 0.3534, 0.8024, 0.5374, 0.195, 0.3714, 0.006698, 0.08564, 0.09284, 0.3762, 0.63, 0.8221, 0.02707, 0.1728, 0.172, 0.1227, 0.057, 0.04507, 0.02415, 0.001422, 0.00375, 0.09121, 0.823, 0.5623, 0.3536, 0.5374, 0.3711, 0.8038, 0.1945]): _vg.add([_i], _w, 'REPLACE')
_vg = ob_cylinder.vertex_groups.new(name='Head')
for _i, _w in zip([6, 7, 16, 17, 18, 22, 23, 24, 25, 26, 27, 28, 29, 30, 31, 32, 33, 34, 35, 36, 37, 38, 39, 184, 192, 193, 196, 197, 198, 199, 200, 201, 202, 203, 204, 205, 206, 207, 222, 223, 224, 225, 226, 227, 228, 229, 230, 231, 232, 233, 234, 235, 236, 237, 238, 239, 240, 241, 242, 243, 244, 245, 246, 247, 248, 249, 250, 251, 252, 253, 254, 255, 256, 257, 258, 259, 260, 261, 262, 264, 265, 266, 267, 268, 269, 272, 273, 274, 276, 283, 284, 293, 294, 295, 299, 300, 301, 302, 303, 304, 305, 306, 307, 308, 309, 310, 311, 312, 313, 314, 315, 316, 458, 459, 460, 461, 462, 463, 464, 465, 466, 467, 468, 469, 470, 471, 472, 473, 474, 475, 476, 477, 478, 479, 480, 481, 482, 483, 484, 485, 486, 487, 488, 489, 490, 491, 492, 493, 494, 495, 496, 497, 498, 500, 501, 502, 503, 504, 505], [0.06356, 0.03962, 0.1655, 0.164, 0.1017, 0.6245, 0.7691, 0.8625, 0.8641, 0.9249, 0.9528, 0.9291, 0.9394, 0.9767, 0.973, 0.9823, 0.9797, 0.9858, 0.9918, 0.9918, 0.9439, 0.9529, 0.9807, 0.08644, 0.286, 0.0629, 0.5742, 0.8883, 0.843, 1.0, 0.9279, 0.9922, 0.9808, 0.9719, 0.9965, 0.9949, 0.9444, 0.9932, 1.0, 1.0, 1.0, 1.0, 1.0, 1.0, 1.0, 1.0, 1.0, 1.0, 1.0, 1.0, 1.0, 1.0, 1.0, 1.0, 1.0, 1.0, 1.0, 1.0, 1.0, 1.0, 1.0, 1.0, 1.0, 1.0, 1.0, 1.0, 1.0, 1.0, 1.0, 1.0, 1.0, 1.0, 1.0, 1.0, 1.0, 1.0, 1.0, 1.0, 1.0, 0.1466, 0.4299, 0.9872, 0.4608, 0.9993, 0.1123, 0.9743, 0.1126, 0.4606, 0.9993, 0.06356, 0.03962, 0.1655, 0.164, 0.1017, 0.6245, 0.7691, 0.8625, 0.8641, 0.9249, 0.9528, 0.9291, 0.9394, 0.9767, 0.973, 0.9823, 0.9797, 0.9858, 0.9918, 0.9918, 0.9439, 0.9529, 0.9807, 1.0, 1.0, 1.0, 1.0, 1.0, 1.0, 1.0, 1.0, 1.0, 1.0, 1.0, 1.0, 1.0, 1.0, 1.0, 1.0, 1.0, 1.0, 1.0, 1.0, 1.0, 1.0, 1.0, 1.0, 1.0, 1.0, 1.0, 1.0, 1.0, 1.0, 1.0, 1.0, 1.0, 1.0, 1.0, 1.0, 1.0, 1.0, 1.0, 1.0, 1.0, 0.1466, 0.4299, 0.9994, 0.4608, 0.9987, 0.1123]): _vg.add([_i], _w, 'REPLACE')
_vg = ob_cylinder.vertex_groups.new(name='Arm_0_L')
for _i, _w in zip([0, 1, 2, 3, 4, 6, 7, 9, 10, 16, 19, 20, 21, 40, 41, 42, 43, 44, 45, 46, 47, 48, 49, 50, 51, 52, 54, 55, 56, 57, 58, 59, 60, 62, 63, 64, 65, 97, 98, 180, 181, 184, 187, 192, 195, 277, 283, 287, 298, 317, 322, 331, 375], [0.3801, 0.03623, 0.1504, 0.03356, 0.1239, 0.1444, 0.1088, 0.1356, 0.5887, 0.01557, 0.2303, 0.521, 0.7316, 0.5758, 0.7037, 0.8111, 0.8994, 0.08182, 0.5935, 0.9531, 0.898, 0.8808, 0.3589, 0.6563, 0.7736, 0.8578, 0.3747, 0.904, 0.8924, 0.7924, 0.1485, 0.179, 0.1624, 0.03415, 0.1157, 0.05282, 0.03166, 0.08991, 0.177, 0.1614, 0.1099, 0.09952, 0.3253, 0.0103, 0.3276, 0.01585, 0.02547, 0.09579, 0.05297, 0.004811, 0.05658, 0.001384, 0.01663]): _vg.add([_i], _w, 'REPLACE')
_vg = ob_cylinder.vertex_groups.new(name='Arm_1_L')
for _i, _w in zip([0, 10, 21, 40, 41, 42, 44, 45, 48, 49, 50, 51, 52, 53, 54, 55, 56, 57, 58, 59, 60, 61, 62, 63, 64, 65, 66, 67, 68, 69, 70, 71, 72, 73, 74, 75, 76, 77, 78, 79, 80, 81, 82, 83, 84, 85, 86, 87, 88, 89, 90, 91, 92, 93, 94, 95, 96, 98, 180, 187, 195, 287], [0.0693, 0.1911, 0.01372, 0.2816, 0.0809, 0.0009704, 0.9043, 0.275, 0.04443, 0.5626, 0.269, 0.1758, 0.1251, 0.9877, 0.5619, 0.09029, 0.09855, 0.1877, 0.8353, 0.8075, 0.8311, 0.9919, 0.9498, 0.8823, 0.9464, 0.9573, 0.9798, 0.9755, 0.9786, 0.9981, 0.9947, 0.9874, 0.9967, 0.9979, 0.9873, 0.9849, 0.9867, 0.9994, 0.9963, 0.9921, 0.9979, 0.9985, 0.997, 0.9963, 0.9968, 0.9991, 0.9981, 0.9995, 0.9995, 0.9992, 0.999, 0.9991, 0.9997, 0.9996, 0.9994, 0.9997, 0.9997, 0.0141, 0.03335, 0.09742, 0.03392, 0.003833]): _vg.add([_i], _w, 'REPLACE')
_vg = ob_cylinder.vertex_groups.new(name='Arm_0_R')
for _i, _w in zip([0, 6, 10, 21, 40, 45, 54, 98, 180, 181, 184, 187, 192, 195, 277, 278, 279, 280, 281, 283, 284, 286, 287, 293, 296, 297, 298, 317, 318, 319, 320, 321, 322, 323, 324, 325, 326, 327, 328, 329, 331, 332, 333, 334, 335, 336, 337, 339, 340, 341, 342, 374, 375], [0.01585, 0.02547, 0.09579, 0.05297, 0.004811, 0.05658, 0.001384, 0.01663, 0.1614, 0.1099, 0.09952, 0.3253, 0.0103, 0.3276, 0.3801, 0.03623, 0.1504, 0.03356, 0.1239, 0.1444, 0.1088, 0.1356, 0.5887, 0.01557, 0.2303, 0.521, 0.7316, 0.5758, 0.7037, 0.8111, 0.8994, 0.08182, 0.5935, 0.9531, 0.898, 0.8808, 0.3589, 0.6563, 0.7736, 0.8578, 0.3747, 0.904, 0.8924, 0.7924, 0.1485, 0.179, 0.1624, 0.03415, 0.1157, 0.05282, 0.03166, 0.08991, 0.177]): _vg.add([_i], _w, 'REPLACE')
_vg = ob_cylinder.vertex_groups.new(name='Arm_1_R')
for _i, _w in zip([10, 180, 187, 195, 277, 287, 298, 317, 318, 319, 321, 322, 325, 326, 327, 328, 329, 330, 331, 332, 333, 334, 335, 336, 337, 338, 339, 340, 341, 342, 343, 344, 345, 346, 347, 348, 349, 350, 351, 352, 353, 354, 355, 356, 357, 358, 359, 360, 361, 362, 363, 364, 365, 366, 367, 368, 369, 370, 371, 372, 373, 375], [0.003833, 0.03335, 0.09742, 0.03392, 0.0693, 0.1911, 0.01372, 0.2816, 0.0809, 0.0009704, 0.9043, 0.275, 0.04443, 0.5626, 0.269, 0.1758, 0.1251, 0.9877, 0.5619, 0.09029, 0.09855, 0.1877, 0.8353, 0.8075, 0.8311, 0.9919, 0.9498, 0.8823, 0.9464, 0.9573, 0.9798, 0.9755, 0.9786, 0.9981, 0.9947, 0.9874, 0.9967, 0.9979, 0.9873, 0.9849, 0.9867, 0.9994, 0.9963, 0.9921, 0.9979, 0.9985, 0.997, 0.9963, 0.9968, 0.9991, 0.9981, 0.9995, 0.9995, 0.9992, 0.999, 0.9991, 0.9997, 0.9996, 0.9994, 0.9997, 0.9997, 0.0141]): _vg.add([_i], _w, 'REPLACE')
_vg = ob_cylinder.vertex_groups.new(name='Tail_0')
for _i, _w in zip([5, 12, 13, 14, 15, 99, 101, 102, 103, 104, 108, 110, 165, 166, 167, 168, 169, 170, 171, 172, 173, 189, 190, 191, 211, 212, 213, 214, 215, 216, 282, 289, 290, 291, 292, 376, 378, 379, 380, 381, 385, 387, 442, 443, 444, 445, 446, 447, 448, 449, 450], [0.02817, 0.1726, 0.8039, 0.7326, 0.8985, 0.01821, 0.1464, 0.2962, 0.3481, 0.1173, 0.02444, 0.06064, 0.106, 0.8939, 0.9593, 0.9641, 0.8862, 0.1025, 0.09512, 0.9186, 0.9795, 0.1823, 0.8675, 0.9189, 0.9699, 0.8942, 0.09113, 0.05676, 0.9412, 0.9883, 0.02817, 0.1726, 0.8039, 0.7326, 0.8985, 0.01821, 0.1464, 0.2962, 0.3481, 0.1173, 0.02444, 0.06064, 0.106, 0.8939, 0.9593, 0.9641, 0.8862, 0.1025, 0.09512, 0.9186, 0.9795]): _vg.add([_i], _w, 'REPLACE')
_vg = ob_cylinder.vertex_groups.new(name='Tail_1')
for _i, _w in zip([162, 163, 164, 165, 166, 169, 170, 171, 172, 174, 175, 176, 177, 178, 179, 209, 210, 212, 213, 214, 215, 217, 218, 219, 220, 221, 439, 440, 441, 442, 443, 446, 447, 448, 449, 451, 452, 453, 454, 455, 456], [0.9892, 0.9887, 0.9907, 0.8937, 0.1032, 0.1115, 0.8973, 0.9047, 0.07975, 0.9971, 0.9969, 0.9976, 0.9993, 0.9993, 0.9994, 0.9912, 0.9968, 0.1041, 0.9087, 0.9432, 0.05799, 0.9976, 0.9988, 0.9994, 0.9996, 0.9998, 0.9892, 0.9887, 0.9907, 0.8937, 0.1032, 0.1115, 0.8973, 0.9047, 0.07975, 0.9971, 0.9969, 0.9976, 0.9993, 0.9993, 0.9994]): _vg.add([_i], _w, 'REPLACE')
_vg = ob_cylinder.vertex_groups.new(name='Leg_0_L')
for _i, _w in zip([0, 1, 2, 3, 4, 5, 9, 11, 12, 13, 14, 41, 97, 98, 99, 100, 101, 102, 103, 104, 105, 106, 107, 108, 109, 110, 111, 112, 113, 114, 115, 116, 117, 118, 119, 120, 181, 188, 190, 288, 375, 377, 381, 382, 386], [0.06944, 0.4087, 0.1855, 0.5988, 0.07958, 0.5789, 0.01069, 0.435, 0.1426, 0.1348, 0.1724, 0.01787, 0.3181, 0.1568, 0.1622, 0.3941, 0.25, 0.5483, 0.4945, 0.5106, 0.1391, 0.788, 0.4491, 0.381, 0.1535, 0.6118, 0.1709, 0.8169, 0.07506, 0.1198, 0.05615, 0.2497, 0.1272, 0.2237, 0.03383, 0.05329, 0.06654, 0.3096, 0.04485, 0.1386, 0.005134, 0.2172, 0.06649, 0.03328, 0.001333]): _vg.add([_i], _w, 'REPLACE')
_vg = ob_cylinder.vertex_groups.new(name='Leg_1_L')
for _i, _w in zip([0, 1, 2, 3, 5, 11, 97, 98, 100, 102, 103, 104, 105, 106, 107, 108, 109, 110, 111, 112, 113, 114, 115, 116, 117, 118, 119, 120, 121, 122, 123, 124, 125, 126, 127, 128, 129, 130, 131, 132, 133, 135, 136, 138, 140, 141, 142, 144, 145, 146, 148, 150, 152, 181, 188, 288, 377, 381], [0.05268, 0.3573, 0.04823, 0.1265, 0.0169, 0.266, 0.07671, 0.1318, 0.1965, 0.08355, 0.04308, 0.2255, 0.7049, 0.1259, 0.511, 0.5007, 0.6885, 0.2909, 0.7575, 0.1255, 0.7388, 0.8639, 0.9156, 0.6482, 0.7092, 0.7385, 0.8735, 0.9382, 0.2847, 0.8963, 0.9038, 0.156, 0.1294, 0.5038, 0.7145, 0.9548, 0.05327, 0.0197, 0.1363, 0.01254, 0.03385, 0.1033, 0.08002, 0.04553, 0.1044, 0.002134, 0.02167, 0.08569, 0.05681, 0.01724, 0.02433, 9.691e-05, 0.04018, 0.05029, 0.156, 0.0696, 0.1089, 0.01549]): _vg.add([_i], _w, 'REPLACE')
_vg = ob_cylinder.vertex_groups.new(name='Leg_2_L')
for _i, _w in zip([11, 105, 108, 109, 111, 113, 116, 117, 119, 121, 122, 123, 124, 125, 126, 127, 128, 129, 130, 131, 132, 133, 134, 135, 136, 137, 138, 139, 140, 141, 142, 143, 144, 145, 146, 147, 148, 149, 150, 151, 152, 153, 154, 155, 156, 157, 158, 159, 160, 161, 208], [0.002729, 0.08082, 0.03337, 0.09369, 0.002778, 0.1426, 0.05063, 0.1089, 0.05733, 0.6946, 0.09328, 0.08566, 0.8364, 0.8579, 0.4915, 0.2674, 0.02551, 0.9428, 0.9647, 0.8608, 0.9665, 0.955, 0.9783, 0.8925, 0.919, 0.9909, 0.949, 0.9772, 0.8932, 0.9721, 0.9615, 0.9823, 0.9109, 0.9424, 0.9642, 0.9936, 0.9618, 0.9843, 0.9732, 0.9925, 0.953, 0.9838, 0.9793, 0.995, 0.9818, 0.9903, 0.9844, 0.9938, 0.9755, 0.9892, 1.0]): _vg.add([_i], _w, 'REPLACE')
_vg = ob_cylinder.vertex_groups.new(name='Leg_0_R')
for _i, _w in zip([11, 98, 100, 104, 105, 109, 181, 188, 190, 277, 278, 279, 280, 281, 282, 286, 288, 289, 290, 291, 318, 374, 375, 376, 377, 378, 379, 380, 381, 382, 383, 384, 385, 386, 387, 388, 389, 390, 391, 392, 393, 394, 395, 396, 397], [0.1386, 0.005134, 0.2172, 0.06649, 0.03328, 0.001333, 0.06654, 0.3096, 0.04485, 0.06944, 0.4087, 0.1855, 0.5988, 0.07958, 0.5789, 0.01069, 0.435, 0.1426, 0.1348, 0.1724, 0.01787, 0.3181, 0.1568, 0.1622, 0.3941, 0.25, 0.5483, 0.4945, 0.5106, 0.1391, 0.788, 0.4491, 0.381, 0.1535, 0.6118, 0.1709, 0.8169, 0.07506, 0.1198, 0.05615, 0.2497, 0.1272, 0.2237, 0.03383, 0.05329]): _vg.add([_i], _w, 'REPLACE')
_vg = ob_cylinder.vertex_groups.new(name='Leg_1_R')
for _i, _w in zip([11, 100, 104, 181, 188, 277, 278, 279, 280, 282, 288, 374, 375, 377, 379, 380, 381, 382, 383, 384, 385, 386, 387, 388, 389, 390, 391, 392, 393, 394, 395, 396, 397, 398, 399, 400, 401, 402, 403, 404, 405, 406, 407, 408, 409, 410, 412, 413, 415, 417, 418, 419, 421, 422, 423, 425, 427, 429], [0.0696, 0.1089, 0.01549, 0.05029, 0.156, 0.05268, 0.3573, 0.04823, 0.1265, 0.0169, 0.266, 0.07671, 0.1318, 0.1965, 0.08355, 0.04308, 0.2255, 0.7049, 0.1259, 0.511, 0.5007, 0.6885, 0.2909, 0.7575, 0.1255, 0.7388, 0.8639, 0.9156, 0.6482, 0.7092, 0.7385, 0.8735, 0.9382, 0.2847, 0.8963, 0.9038, 0.156, 0.1294, 0.5038, 0.7145, 0.9548, 0.05327, 0.0197, 0.1363, 0.01254, 0.03385, 0.1033, 0.08002, 0.04553, 0.1044, 0.002134, 0.02167, 0.08569, 0.05681, 0.01724, 0.02433, 9.69e-05, 0.04018]): _vg.add([_i], _w, 'REPLACE')
_vg = ob_cylinder.vertex_groups.new(name='Leg_2_R')
for _i, _w in zip([288, 382, 385, 386, 388, 390, 393, 394, 396, 398, 399, 400, 401, 402, 403, 404, 405, 406, 407, 408, 409, 410, 411, 412, 413, 414, 415, 416, 417, 418, 419, 420, 421, 422, 423, 424, 425, 426, 427, 428, 429, 430, 431, 432, 433, 434, 435, 436, 437, 438, 457], [0.002729, 0.08082, 0.03337, 0.09369, 0.002778, 0.1426, 0.05063, 0.1089, 0.05733, 0.6946, 0.09328, 0.08566, 0.8364, 0.8579, 0.4915, 0.2674, 0.02551, 0.9428, 0.9647, 0.8608, 0.9665, 0.955, 0.9783, 0.8925, 0.919, 0.9909, 0.949, 0.9772, 0.8932, 0.9721, 0.9615, 0.9823, 0.9109, 0.9424, 0.9642, 0.9936, 0.9618, 0.9843, 0.9732, 0.9925, 0.953, 0.9838, 0.9793, 0.995, 0.9818, 0.9903, 0.9844, 0.9938, 0.9755, 0.9892, 1.0]): _vg.add([_i], _w, 'REPLACE')
_m = ob_cylinder.modifiers.new('Armature', 'ARMATURE')
_m.object = ob_armature
ob_empty_001.location = (-0.3669, -2.023, 1.665)
ob_empty_001.rotation_euler = (1.571, 2.22e-16, 1.571)
ob_empty_001.scale = (0.3621, 0.3621, 0.3621)
ob_empty_001.empty_display_type = 'IMAGE'
ob_empty_001.empty_display_size = 5.0
ob_armature.location = (0.0, 0.0, 0.0)
ob_armature.show_in_front = True

# ---- collection membership
col_collection.objects.link(ob_cylinder)
col_collection.objects.link(ob_empty_001)
col_collection.objects.link(ob_armature)

# ---- scene / render settings (as saved in the file)
scene.frame_start = 1; scene.frame_end = 250; scene.frame_set(2)
scene.render.engine = 'BLENDER_EEVEE_NEXT'
scene.cycles.use_denoising = False
scene.cycles.samples = 128
scene.cycles.sampling_pattern = 'TABULATED_SOBOL'
scene.cycles.use_adaptive_sampling = False
scene.cycles.use_light_tree = False
scene.view_settings.view_transform = 'Filmic'
bpy.context.view_layer.update()

# ---- added for rendering (the .blend has no active camera and no usable light): camera, sun
cam_auto = bpy.data.cameras.new('AutoCamera')
cam_auto.lens = 50.0
cam_auto.sensor_width = 36.0
cam_auto.clip_end = 1000.0
ob_auto_camera = bpy.data.objects.new('AutoCamera', cam_auto)
scene.collection.objects.link(ob_auto_camera)
ob_auto_camera.location = (2.41933, -2.79606, 2.71755)
ob_auto_camera.rotation_euler = (1.09748, -7.21219e-08, 0.694738)
scene.camera = ob_auto_camera
light_auto_sun = bpy.data.lights.new('AutoSun', 'SUN')
light_auto_sun.energy = 3.0
light_auto_sun.angle = 0.0523599
ob_auto_sun = bpy.data.objects.new('AutoSun', light_auto_sun)
scene.collection.objects.link(ob_auto_sun)
ob_auto_sun.rotation_euler = (0.872665, 0.174533, 0.523599)
bpy.context.view_layer.update()
